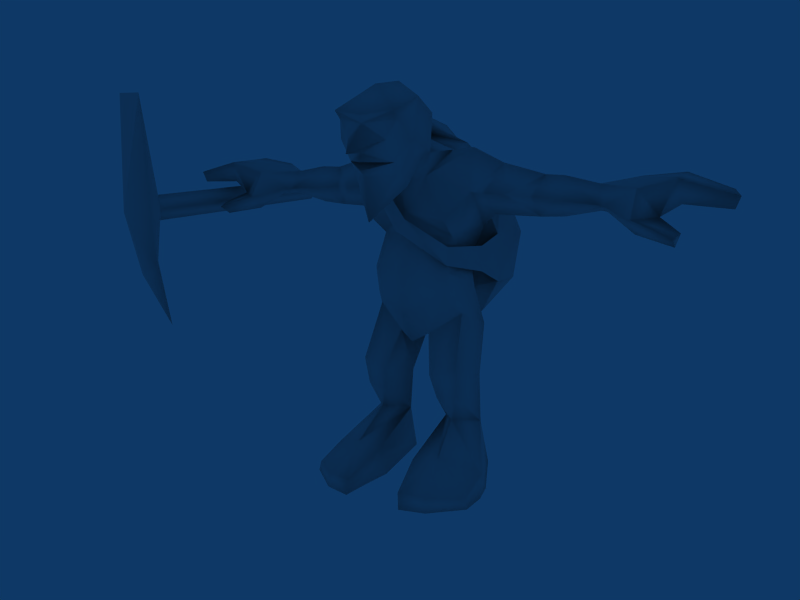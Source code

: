 # Source: Kobold.blend  (saved by Blender 2.49.0; exported with 4.5.12 LTS)
import bpy
from mathutils import Matrix  # noqa: F401  (used for matrix-valued properties, if any)

bpy.ops.wm.read_factory_settings(use_empty=True)
scene = bpy.context.scene
scene.name = 'Scene'

# ---- collections
col_collection_1 = bpy.data.collections.new('Collection 1'); scene.collection.children.link(col_collection_1)

# ---- materials (node trees are filled in below, after node groups)
mat_kobold_skin = bpy.data.materials.new('Kobold_skin')
mat_kobold_skin.alpha_threshold = 0.0
mat_kobold_skin.specular_color = (0.2357, 0.2996, 0.501)
mat_kobold_skin.roughness = 0.5
mat_kobold_skin.specular_intensity = 0.1508
mat_kobold_skin.line_color = (0.0, 0.0, 0.0, 1.0)

# ---- material node trees

# ---- world
world_world = bpy.data.worlds.new('World'); scene.world = world_world
world_world.color = (0.05656, 0.2208, 0.4)
world_world.use_sun_shadow = False
world_world.sun_shadow_jitter_overblur = 0.0
world_world.cycles.sampling_method = 'MANUAL'
world_world.cycles.sample_map_resolution = 256

# ---- cameras
cam_camera = bpy.data.cameras.new('Camera')
cam_camera.passepartout_alpha = 0.2
cam_camera.clip_end = 100.0
cam_camera.lens = 35.0
cam_camera.show_passepartout = False
cam_camera.show_safe_areas = True
cam_camera.dof.focus_distance = 0.0
cam_camera.dof.aperture_fstop = 128.0

# ---- meshes
me_kobold = bpy.data.meshes.new('Kobold')
me_kobold.from_pydata([(-2.855e-09, 1.345, 4.547), (0.0, -0.1618, 5.601), (0.0, 1.733, 5.953), (0.0, -0.08264, 3.16), (0.0, 1.52, 3.596), (0.0, -0.4302, 6.063), (0.0, 1.573, 7.002), (0.0, -0.4614, 6.587), (0.0, 0.645, 7.6), (-1.017e-09, -0.973, 6.802), (8.923e-11, 0.02205, 7.772), (0.0, -0.4531, 4.763), (0.0, 1.339, 5.086), (-1.017e-09, -1.836, 6.038), (-1.017e-09, -1.956, 6.942), (-1.017e-09, -2.12, 7.062), (-1.046e-09, -1.651, 7.225), (-1.017e-09, -2.166, 7.229), (-1.017e-09, -2.109, 7.397), (-1.017e-09, -2.615, 7.4), (-1.017e-09, -2.074, 7.959), (-2.222e-09, -1.562, 8.699), (-2.445e-09, -0.09223, 8.292), (-1.017e-09, -2.112, 8.101), (0.0, 0.9682, 3.227), (0.0, -0.5394, 3.953), (0.8084, -0.1438, 4.246), (0.7882, 1.557, 4.101), (0.8351, 0.1964, 5.547), (1.111, 1.209, 5.696), (0.3511, 0.05126, 3.363), (0.1783, 0.9502, 3.122), (1.247, 1.072, 3.49), (0.6779, 1.397, 3.304), (0.2101, 0.3597, 2.349), (1.163, -0.2287, 2.641), (1.397, 0.5376, 2.439), (0.5942, 0.8892, 2.624), (0.4747, 0.729, 1.236), (0.9132, 0.127, 1.391), (1.315, 0.843, 1.21), (0.9211, 1.124, 1.206), (0.9092, -0.4207, 6.003), (0.376, -0.1828, 6.87), (0.6883, 0.4541, 7.394), (0.5465, -0.3068, 7.365), (1.4, 1.373, 6.849), (1.469, 1.0, 5.999), (1.52, 0.2217, 6.514), (1.753, 0.7208, 7.142), (2.609, 0.9733, 6.909), (2.524, 1.012, 6.011), (2.419, 0.6484, 6.453), (3.786, 0.9159, 6.769), (3.789, 1.263, 6.622), (3.822, 0.9741, 6.218), (3.878, 0.6785, 6.343), (4.648, 0.4166, 5.858), (4.337, 1.482, 6.371), (4.465, 1.471, 6.911), (4.626, 0.05425, 6.177), (6.492, 0.3469, 6.695), (6.404, 0.3835, 6.447), (6.19, 1.112, 6.503), (6.288, 1.098, 6.756), (0.9164, -0.09946, 4.802), (0.9315, 0.9484, 5.002), (2.949, 0.4804, 6.429), (2.758, 1.582, 6.436), (2.265, 1.582, 6.477), (1.335, 0.02323, 6.564), (0.9265, 1.632, 7.084), (4.749, 0.7095, 6.118), (4.525, 0.9195, 6.911), (5.388, 0.3029, 6.972), (5.088, 0.4152, 6.224), (5.074, 1.47, 6.437), (5.336, 1.515, 7.022), (5.466, 0.4811, 6.482), (5.396, 1.385, 6.506), (5.546, 0.1415, 5.98), (5.457, 0.1426, 5.706), (5.476, -0.1414, 5.888), (4.615, 0.4483, 6.743), (3.036, 0.9064, 6.91), (3.063, 0.9982, 6.05), (1.989, 0.3224, 6.508), (0.6446, -0.4204, 8.155), (0.7227, -0.8334, 7.449), (0.6693, -1.062, 8.477), (0.6602, -1.997, 8.2), (0.429, -1.894, 7.658), (0.5242, -1.509, 7.028), (0.5747, -1.322, 6.735), (0.6455, -1.84, 8.026), (0.8294, -1.549, 7.646), (0.5002, -1.705, 7.218), (1.192, 0.4273, 7.461), (1.245, 0.4577, 4.522), (0.7174, 1.225, 1.938), (0.6489, 1.345, 0.0), (0.4395, -0.4941, 0.0), (1.324, 1.327, 0.0), (1.228, -1.694, 0.0), (0.6578, -1.829, 0.0), (0.5628, -1.17, 0.0), (1.909, -1.098, 0.0), (1.949, -0.507, 0.0), (1.854, 0.004004, 0.0), (0.449, -0.8199, 0.7053), (1.018, -0.7316, 0.8048), (1.862, -0.2687, 0.4367), (1.859, -1.096, 0.226), (1.204, -1.671, 0.3232), (0.6378, -1.811, 0.3776), (0.5681, -0.307, 2.526), (1.125, -0.09099, 2.013), (0.6759, -0.1472, 1.969), (1.036, 0.3372, 3.857), (8.217e-10, -0.6675, 8.788), (-0.8084, -0.1438, 4.246), (-0.7882, 1.557, 4.101), (-0.8351, 0.1964, 5.547), (-1.111, 1.209, 5.696), (-0.3511, 0.05126, 3.363), (-0.1783, 0.9502, 3.122), (-1.247, 1.072, 3.49), (-0.6779, 1.397, 3.304), (-0.2101, 0.3597, 2.349), (-1.163, -0.2287, 2.641), (-1.397, 0.5376, 2.439), (-0.5942, 0.8892, 2.624), (-0.4747, 0.729, 1.236), (-0.9132, 0.127, 1.391), (-1.315, 0.843, 1.21), (-0.9211, 1.124, 1.206), (-0.9092, -0.4207, 6.003), (-0.376, -0.1828, 6.87), (-0.6883, 0.4541, 7.394), (-0.5465, -0.3068, 7.365), (-1.4, 1.373, 6.849), (-1.469, 1.0, 5.999), (-1.52, 0.2217, 6.514), (-1.753, 0.7208, 7.142), (-2.609, 0.9733, 6.909), (-2.524, 1.012, 6.011), (-2.419, 0.6484, 6.453), (-3.786, 0.9159, 6.769), (-3.789, 1.263, 6.622), (-3.822, 0.9741, 6.218), (-3.878, 0.6785, 6.343), (-4.648, 0.4166, 5.858), (-4.337, 1.482, 6.371), (-4.465, 1.471, 6.911), (-4.626, 0.05425, 6.177), (-6.492, 0.3469, 6.695), (-6.404, 0.3835, 6.447), (-6.19, 1.112, 6.503), (-6.288, 1.098, 6.756), (-0.9164, -0.09946, 4.802), (-0.9315, 0.9484, 5.002), (-2.949, 0.4804, 6.429), (-2.758, 1.582, 6.436), (-2.265, 1.582, 6.477), (-1.335, 0.02323, 6.564), (-0.9265, 1.632, 7.084), (-4.749, 0.7095, 6.118), (-4.525, 0.9195, 6.911), (-5.388, 0.3029, 6.972), (-5.088, 0.4152, 6.224), (-5.074, 1.47, 6.437), (-5.336, 1.515, 7.022), (-5.466, 0.4811, 6.482), (-5.396, 1.385, 6.506), (-5.546, 0.1415, 5.98), (-5.457, 0.1426, 5.706), (-5.476, -0.1414, 5.888), (-4.615, 0.4483, 6.743), (-3.036, 0.9064, 6.91), (-3.063, 0.9982, 6.05), (-1.989, 0.3224, 6.508), (-0.6446, -0.4204, 8.155), (-0.7227, -0.8334, 7.449), (-0.6693, -1.062, 8.477), (-0.6602, -1.997, 8.2), (-0.429, -1.894, 7.658), (-0.5242, -1.509, 7.028), (-0.5747, -1.322, 6.735), (-0.6455, -1.84, 8.026), (-0.8294, -1.549, 7.646), (-0.5002, -1.705, 7.218), (-1.192, 0.4273, 7.461), (-1.245, 0.4577, 4.522), (-0.7174, 1.225, 1.938), (-0.6489, 1.345, 0.0), (-0.4395, -0.4941, 0.0), (-1.324, 1.327, 0.0), (-1.228, -1.694, 0.0), (-0.6578, -1.829, 0.0), (-0.5628, -1.17, 0.0), (-1.909, -1.098, 0.0), (-1.949, -0.507, 0.0), (-1.854, 0.004004, 0.0), (-0.449, -0.8199, 0.7053), (-1.018, -0.7316, 0.8048), (-1.862, -0.2687, 0.4367), (-1.859, -1.096, 0.226), (-1.204, -1.671, 0.3232), (-0.6378, -1.811, 0.3776), (-0.5681, -0.307, 2.526), (-1.125, -0.09099, 2.013), (-0.6759, -0.1472, 1.969), (-1.036, 0.3372, 3.857), (-0.3269, 0.2714, 8.154), (0.3748, 1.835, 7.503), (1.12, 2.138, 6.639), (1.587, 2.279, 5.48), (1.444, 2.237, 4.388), (0.8264, 2.904, 4.059), (1.007, 3.334, 4.971), (0.538, 2.764, 6.031), (0.2047, 2.197, 7.321), (-0.4289, 0.7713, 8.231), (-1.328, 1.366, 8.045), (-0.6656, 2.34, 6.942), (-0.6849, 2.952, 5.53), (-0.3456, 3.33, 4.307), (-0.1673, 2.794, 3.604), (-0.6584, 2.209, 3.649), (-1.178, 2.427, 4.134), (-1.308, 2.238, 5.105), (-1.1, 2.054, 6.664), (-1.529, 1.396, 7.855), (-1.137, 0.9846, 7.718), (-0.4161, 1.599, 7.097), (-0.3719, 1.733, 5.88), (-0.3319, 1.395, 4.594), (-0.1837, 1.585, 3.917), (0.72, 2.085, 3.487), (1.335, 1.563, 4.39), (1.334, 1.496, 5.502), (0.7366, 1.677, 6.562), (0.02884, 1.272, 7.416), (-0.7423, 0.3782, 7.918), (0.08463, 1.272, 7.747), (-0.1114, 1.726, 7.893), (-0.5744, 1.902, 7.837), (-0.7961, 1.745, 7.54), (-0.7068, 1.277, 7.515), (-0.2978, 0.742, 7.753), (-0.9026, 0.3347, 7.471), (-0.5849, 0.1249, 7.557), (-0.86, -0.4063, 6.633), (-0.5853, -0.4735, 6.804), (0.1286, -0.6511, 5.989), (-0.1197, -0.5743, 5.706), (0.8563, -0.06316, 5.372), (0.8924, -0.1852, 4.989), (1.224, 0.885, 5.301), (1.274, 0.8153, 4.733), (-5.9, 4.2, 5.7), (-5.9, -2.0, 5.7), (-5.9, -2.0, 6.3), (-5.9, 4.2, 6.3), (-5.9, -1.6, 3.1), (-5.9, -2.4, 4.5), (-5.9, -2.8, 6.0), (-5.9, -2.4, 8.6), (-5.9, -1.9, 4.7), (-6.2, 4.2, 6.0), (-5.6, 4.2, 6.0), (-6.2, -2.0, 6.0), (-5.6, -2.0, 6.0), (-6.2, -2.2, 4.7), (-5.6, -2.2, 4.7), (-6.2, -2.4, 8.6), (-5.6, -2.4, 8.6), (-6.3, -2.4, 6.0), (-5.5, -2.4, 6.0)], [], [(31, 33, 37, 34), (28, 42, 5, 1), (46, 49, 50, 69), (47, 46, 69, 51), (25, 26, 65, 11), (50, 52, 67), (51, 67, 52), (70, 28, 29), (42, 28, 70), (71, 29, 2), (71, 2, 6), (70, 43, 42), (71, 8, 44), (6, 8, 71), (70, 29, 47, 48), (29, 71, 46, 47), (53, 73, 59), (53, 59, 54), (54, 59, 58), (55, 58, 72), (54, 58, 55), (56, 57, 60), (58, 59, 77, 76), (76, 79, 78, 75), (76, 77, 79), (57, 81, 82, 60), (56, 60, 83), (72, 75, 57), (69, 50, 68), (68, 51, 69), (74, 83, 75), (75, 83, 60), (84, 54, 68), (53, 54, 84), (84, 68, 50), (85, 68, 54), (51, 68, 85), (85, 54, 55), (85, 56, 67), (55, 56, 85), (85, 67, 51), (84, 67, 56), (50, 67, 84), (84, 56, 53), (86, 47, 51), (48, 47, 86), (86, 51, 52), (86, 50, 49), (52, 50, 86), (86, 49, 48), (19, 91, 20), (18, 91, 19), (13, 9, 93), (13, 93, 92, 14), (20, 91, 94), (16, 96, 17), (15, 96, 16), (91, 96, 95), (89, 21, 90), (20, 94, 90, 23), (97, 46, 71), (49, 46, 97), (97, 71, 44), (70, 48, 49, 97), (43, 97, 44), (43, 70, 97), (89, 90, 94), (27, 33, 4), (98, 66, 65), (98, 65, 26), (36, 99, 37), (34, 37, 99), (0, 27, 4), (100, 102, 108, 101), (107, 108, 111), (106, 107, 111, 112), (103, 106, 112, 113), (101, 105, 109), (104, 114, 109, 105), (103, 113, 114, 104), (110, 109, 114, 113), (110, 113, 112, 111), (39, 110, 111, 40), (38, 109, 110, 39), (35, 115, 117, 116), (40, 36, 116), (116, 36, 35), (34, 117, 115), (34, 38, 117), (39, 40, 116), (38, 39, 117), (117, 39, 116), (11, 65, 1), (1, 65, 28), (94, 91, 95), (96, 92, 95), (14, 96, 15), (14, 92, 96), (18, 96, 91), (18, 17, 96), (88, 87, 89), (88, 45, 87), (40, 111, 102), (102, 111, 108), (109, 100, 101), (109, 38, 100), (40, 102, 41), (38, 41, 102, 100), (74, 73, 83), (78, 74, 75), (25, 30, 26), (25, 3, 30), (3, 24, 30), (101, 108, 107, 105), (103, 104, 105), (103, 107, 106), (103, 105, 107), (66, 2, 29), (66, 12, 2), (30, 24, 31), (80, 82, 81), (24, 33, 31), (24, 4, 33), (66, 0, 12), (42, 43, 5), (5, 43, 7), (21, 23, 90), (26, 118, 98), (26, 30, 118), (88, 95, 92), (45, 7, 43), (45, 9, 7), (8, 10, 44), (45, 44, 10), (45, 43, 44), (45, 22, 87), (45, 10, 22), (9, 45, 88), (88, 92, 93), (9, 88, 93), (65, 66, 28), (28, 66, 29), (32, 33, 27), (34, 30, 31), (34, 115, 30), (118, 115, 35), (118, 30, 115), (72, 56, 55), (72, 57, 56), (36, 118, 35), (36, 32, 118), (34, 99, 38), (38, 99, 41), (99, 40, 41), (99, 36, 40), (33, 36, 37), (33, 32, 36), (32, 98, 118), (32, 27, 98), (27, 66, 98), (27, 0, 66), (89, 95, 88), (89, 94, 95), (21, 89, 119), (87, 119, 89), (87, 22, 119), (58, 75, 72), (58, 76, 75), (74, 77, 73), (73, 77, 59), (61, 77, 74), (61, 64, 77), (79, 62, 78), (79, 63, 62), (74, 78, 61), (61, 78, 62), (79, 64, 63), (79, 77, 64), (63, 64, 62), (62, 64, 61), (60, 80, 75), (60, 82, 80), (57, 80, 81), (57, 75, 80), (53, 83, 73), (53, 56, 83), (125, 128, 131, 127), (122, 1, 5, 136), (140, 163, 144, 143), (141, 145, 163, 140), (25, 11, 159, 120), (144, 161, 146), (145, 146, 161), (164, 123, 122), (136, 164, 122), (165, 2, 123), (165, 6, 2), (164, 136, 137), (165, 138, 8), (6, 165, 8), (164, 142, 141, 123), (123, 141, 140, 165), (147, 153, 167), (147, 148, 153), (148, 152, 153), (149, 166, 152), (148, 149, 152), (150, 154, 151), (152, 170, 171, 153), (170, 169, 172, 173), (170, 173, 171), (151, 154, 176, 175), (150, 177, 154), (166, 151, 169), (163, 162, 144), (162, 163, 145), (168, 169, 177), (169, 154, 177), (178, 162, 148), (147, 178, 148), (178, 144, 162), (179, 148, 162), (145, 179, 162), (179, 149, 148), (179, 161, 150), (149, 179, 150), (179, 145, 161), (178, 150, 161), (144, 178, 161), (178, 147, 150), (180, 145, 141), (142, 180, 141), (180, 146, 145), (180, 143, 144), (146, 180, 144), (180, 142, 143), (19, 20, 185), (18, 19, 185), (13, 187, 9), (13, 14, 186, 187), (20, 188, 185), (16, 17, 190), (15, 16, 190), (185, 189, 190), (183, 184, 21), (20, 23, 184, 188), (191, 165, 140), (143, 191, 140), (191, 138, 165), (164, 191, 143, 142), (137, 138, 191), (137, 191, 164), (183, 188, 184), (121, 4, 127), (192, 159, 160), (192, 120, 159), (130, 131, 193), (128, 193, 131), (0, 4, 121), (194, 195, 202, 196), (201, 205, 202), (200, 206, 205, 201), (197, 207, 206, 200), (195, 203, 199), (198, 199, 203, 208), (197, 198, 208, 207), (204, 207, 208, 203), (204, 205, 206, 207), (133, 134, 205, 204), (132, 133, 204, 203), (129, 210, 211, 209), (134, 210, 130), (210, 129, 130), (128, 209, 211), (128, 211, 132), (133, 210, 134), (132, 211, 133), (211, 210, 133), (11, 1, 159), (1, 122, 159), (188, 189, 185), (190, 189, 186), (14, 15, 190), (14, 190, 186), (18, 185, 190), (18, 190, 17), (182, 183, 181), (182, 181, 139), (134, 196, 205), (196, 202, 205), (203, 195, 194), (203, 194, 132), (134, 135, 196), (132, 194, 196, 135), (168, 177, 167), (172, 169, 168), (25, 120, 124), (25, 124, 3), (3, 124, 24), (195, 199, 201, 202), (197, 199, 198), (197, 200, 201), (197, 201, 199), (160, 123, 2), (160, 2, 12), (124, 125, 24), (174, 175, 176), (24, 125, 127), (24, 127, 4), (12, 0, 160), (136, 5, 137), (5, 7, 137), (21, 184, 23), (238, 218, 217), (217, 218, 219, 216), (216, 219, 220, 215), (215, 220, 221, 214), (220, 225, 224, 221), (219, 226, 225, 220), (218, 227, 226, 219), (238, 227, 218), (238, 228, 227), (227, 228, 229, 226), (226, 229, 230, 225), (225, 230, 231, 224), (230, 235, 234, 231), (229, 236, 235, 230), (228, 237, 236, 229), (238, 237, 228), (238, 239, 237), (237, 239, 240, 236), (236, 240, 241, 235), (235, 241, 242, 234), (241, 215, 214, 242), (240, 216, 215, 241), (239, 217, 216, 240), (238, 217, 239), (213, 244, 245, 222), (244, 214, 221, 245), (224, 246, 245, 221), (246, 223, 222, 245), (231, 247, 246, 224), (247, 232, 223, 246), (234, 248, 247, 231), (248, 233, 232, 247), (242, 249, 248, 234), (249, 243, 233, 248), (244, 213, 243, 249), (249, 242, 214, 244), (249, 248, 250, 251), (251, 250, 252, 253), (253, 252, 255, 254), (254, 255, 257, 256), (256, 257, 259, 258), (239, 240, 258, 259), (260, 269, 263), (270, 260, 263), (268, 273, 261), (261, 274, 268), (264, 273, 268), (268, 274, 264), (267, 275, 266), (266, 276, 267), (262, 275, 267), (267, 276, 262), (265, 273, 264), (264, 274, 265), (277, 266, 275), (276, 266, 278), (269, 260, 261, 271), (261, 260, 270, 272), (269, 271, 262, 263), (262, 272, 270, 263), (120, 192, 212), (120, 212, 124), (182, 186, 189), (139, 137, 7), (139, 7, 9), (8, 138, 10), (139, 10, 138), (139, 138, 137), (139, 181, 22), (139, 22, 10), (9, 182, 139), (182, 187, 186), (9, 187, 182), (159, 122, 160), (122, 123, 160), (126, 121, 127), (128, 125, 124), (128, 124, 209), (212, 129, 209), (212, 209, 124), (166, 149, 150), (166, 150, 151), (272, 278, 274), (272, 274, 261), (271, 261, 273), (271, 273, 277), (275, 262, 271), (275, 271, 277), (276, 278, 272), (276, 272, 262), (273, 265, 266), (273, 266, 277), (274, 278, 266), (274, 266, 265), (130, 129, 212), (130, 212, 126), (128, 132, 193), (132, 135, 193), (193, 135, 134), (193, 134, 130), (127, 131, 130), (127, 130, 126), (126, 212, 192), (126, 192, 121), (121, 192, 160), (160, 0, 121), (183, 182, 189), (183, 189, 188), (21, 119, 183), (181, 183, 119), (181, 119, 22), (152, 166, 169), (152, 169, 170), (168, 167, 171), (167, 153, 171), (155, 168, 171), (155, 171, 158), (173, 172, 156), (173, 156, 157), (168, 155, 172), (155, 156, 172), (173, 157, 158), (173, 158, 171), (157, 156, 158), (156, 155, 158), (154, 169, 174), (154, 174, 176), (151, 175, 174), (151, 174, 169), (147, 167, 177), (147, 177, 150)])
me_kobold.polygons.foreach_set('use_smooth', [True] * 444)
_k = set([(260, 269), (260, 270), (261, 268), (261, 271), (261, 272), (262, 271), (262, 272), (262, 275), (262, 276), (263, 269), (263, 270), (264, 265), (264, 268), (265, 266), (266, 275), (266, 276), (267, 275), (267, 276), (271, 275), (272, 276)])
me_kobold.attributes.new('sharp_edge', 'BOOLEAN', 'EDGE').data.foreach_set('value', [ (min(e.vertices), max(e.vertices)) in _k for e in me_kobold.edges])
_uv = me_kobold.uv_layers.new(name='UVTex')
_uv.uv.foreach_set('vector', [0.4961, 0.4531, 0.457, 0.4805, 0.4414, 0.3711, 0.4961, 0.3633, 0.1055, 0.3242, 0.05859, 0.4062, 0.003906, 0.4102, 0.003906, 0.2891, 0.4297, 0.4883, 0.3555, 0.4883, 0.375, 0.6172, 0.4414, 0.5977, 0.4961, 0.4883, 0.4297, 0.4883, 0.4414, 0.5977, 0.4961, 0.6406, 0.003906, 0.07031, 0.08984, 0.1172, 0.07422, 0.1758, 0.003906, 0.1836, 0.375, 0.6172, 0.3086, 0.582, 0.3125, 0.6289, 0.2539, 0.6406, 0.3125, 0.6289, 0.3086, 0.582, 0.1016, 0.418, 0.1055, 0.3242, 0.1641, 0.3438, 0.05859, 0.4062, 0.1055, 0.3242, 0.1016, 0.418, 0.2109, 0.4336, 0.1641, 0.3438, 0.2461, 0.2852, 0.2109, 0.4336, 0.2461, 0.2852, 0.2461, 0.4492, 0.1016, 0.418, 0.07422, 0.5312, 0.05859, 0.4062, 0.2109, 0.4336, 0.2461, 0.5977, 0.1953, 0.5938, 0.2461, 0.4492, 0.2461, 0.5977, 0.2109, 0.4336, 0.1016, 0.418, 0.1641, 0.3438, 0.1641, 0.4141, 0.1328, 0.4258, 0.1641, 0.3438, 0.2109, 0.4336, 0.1914, 0.4258, 0.1641, 0.4141, 0.3477, 0.7734, 0.3633, 0.9062, 0.4023, 0.8477, 0.3477, 0.7734, 0.4023, 0.8477, 0.4141, 0.7734, 0.4141, 0.7734, 0.4023, 0.8477, 0.4531, 0.8438, 0.4961, 0.7734, 0.4531, 0.8438, 0.4961, 0.8555, 0.4141, 0.7734, 0.4531, 0.8438, 0.4961, 0.7734, 0.3086, 0.7734, 0.2852, 0.9375, 0.3125, 0.9648, 0.4531, 0.8438, 0.4023, 0.8477, 0.4062, 0.9023, 0.4492, 0.9023, 0.4492, 0.9023, 0.4453, 0.9297, 0.4961, 0.9961, 0.4961, 0.9023, 0.4492, 0.9023, 0.4062, 0.9023, 0.4453, 0.9297, 0.2852, 0.9375, 0.2695, 0.9766, 0.2734, 0.9805, 0.3125, 0.9648, 0.3086, 0.7734, 0.3125, 0.9648, 0.3438, 0.9492, 0.2539, 0.8594, 0.2539, 0.9492, 0.2852, 0.9375, 0.4414, 0.5977, 0.375, 0.6172, 0.4492, 0.6367, 0.4492, 0.6367, 0.4961, 0.6406, 0.4414, 0.5977, 0.3594, 0.9492, 0.3438, 0.9492, 0.3008, 0.9961, 0.3008, 0.9961, 0.3438, 0.9492, 0.3125, 0.9648, 0.3672, 0.6602, 0.4141, 0.7734, 0.4492, 0.6367, 0.3477, 0.7734, 0.4141, 0.7734, 0.3672, 0.6602, 0.3672, 0.6602, 0.4492, 0.6367, 0.375, 0.6172, 0.4961, 0.6719, 0.4492, 0.6367, 0.4141, 0.7734, 0.4961, 0.6406, 0.4492, 0.6367, 0.4961, 0.6719, 0.4961, 0.6719, 0.4141, 0.7734, 0.4961, 0.7734, 0.2539, 0.6719, 0.3086, 0.7734, 0.3125, 0.6289, 0.2539, 0.7734, 0.3086, 0.7734, 0.2539, 0.6719, 0.2539, 0.6719, 0.3125, 0.6289, 0.2539, 0.6406, 0.3672, 0.6602, 0.3125, 0.6289, 0.3086, 0.7734, 0.375, 0.6172, 0.3125, 0.6289, 0.3672, 0.6602, 0.3672, 0.6602, 0.3086, 0.7734, 0.3477, 0.7734, 0.3164, 0.5391, 0.2539, 0.4883, 0.2539, 0.6406, 0.3125, 0.4883, 0.2539, 0.4883, 0.3164, 0.5391, 0.3164, 0.5391, 0.2539, 0.6406, 0.3086, 0.582, 0.3164, 0.5391, 0.375, 0.6172, 0.3555, 0.4883, 0.3086, 0.582, 0.375, 0.6172, 0.3164, 0.5391, 0.3164, 0.5391, 0.3555, 0.4883, 0.3125, 0.4883, 0.003906, 0.8164, 0.07031, 0.8359, 0.003906, 0.9062, 0.003906, 0.7969, 0.07031, 0.8359, 0.003906, 0.8164, 0.003906, 0.6719, 0.003906, 0.5547, 0.05859, 0.7148, 0.003906, 0.6719, 0.05859, 0.7148, 0.07031, 0.7578, 0.003906, 0.7383, 0.003906, 0.9062, 0.07031, 0.8359, 0.1211, 0.8984, 0.003906, 0.7656, 0.06641, 0.7734, 0.003906, 0.7812, 0.003906, 0.75, 0.06641, 0.7734, 0.003906, 0.7656, 0.07031, 0.8359, 0.06641, 0.7734, 0.1133, 0.8086, 0.1641, 0.9258, 0.003906, 0.9961, 0.08984, 0.9297, 0.003906, 0.9062, 0.1211, 0.8984, 0.08984, 0.9297, 0.003906, 0.9297, 0.1641, 0.5039, 0.1914, 0.4258, 0.2109, 0.4336, 0.1641, 0.4375, 0.1914, 0.4258, 0.1641, 0.5039, 0.1641, 0.5039, 0.2109, 0.4336, 0.1953, 0.5938, 0.1016, 0.418, 0.1328, 0.4258, 0.1641, 0.4375, 0.1641, 0.5039, 0.07422, 0.5312, 0.1641, 0.5039, 0.1953, 0.5938, 0.07422, 0.5312, 0.1016, 0.418, 0.1641, 0.5039, 0.1641, 0.9258, 0.08984, 0.9297, 0.1211, 0.8984, 0.2148, 0.0625, 0.2188, 0.003906, 0.2461, 0.03125, 0.1406, 0.1055, 0.1602, 0.1562, 0.07422, 0.1758, 0.1406, 0.1055, 0.07422, 0.1758, 0.08984, 0.1172, 0.3828, 0.3633, 0.4414, 0.332, 0.4414, 0.3711, 0.4961, 0.3633, 0.4414, 0.3711, 0.4414, 0.332, 0.2461, 0.1133, 0.2148, 0.0625, 0.2461, 0.03125, 0.4336, 0.1875, 0.4258, 0.1836, 0.4023, 0.1289, 0.457, 0.1133, 0.3945, 0.08203, 0.4023, 0.1289, 0.375, 0.125, 0.3828, 0.03125, 0.3945, 0.08203, 0.375, 0.125, 0.3555, 0.003906, 0.4297, 0.02734, 0.3828, 0.03125, 0.3555, 0.003906, 0.4219, 0.003906, 0.457, 0.1133, 0.4609, 0.06641, 0.4961, 0.1094, 0.4609, 0.02734, 0.4961, 0.003906, 0.4961, 0.1094, 0.4609, 0.06641, 0.4297, 0.02734, 0.4219, 0.003906, 0.4961, 0.003906, 0.4609, 0.02734, 0.3008, 0.1055, 0.2539, 0.1094, 0.2539, 0.003906, 0.3008, 0.003906, 0.3008, 0.1055, 0.3008, 0.003906, 0.3555, 0.003906, 0.375, 0.125, 0.3203, 0.2539, 0.3008, 0.1055, 0.375, 0.125, 0.4023, 0.2461, 0.2539, 0.2734, 0.2539, 0.1094, 0.3008, 0.1055, 0.3203, 0.2539, 0.3438, 0.375, 0.2969, 0.375, 0.3047, 0.3398, 0.3359, 0.3398, 0.4023, 0.2461, 0.3828, 0.3633, 0.3359, 0.3398, 0.3359, 0.3398, 0.3828, 0.3633, 0.3438, 0.375, 0.2539, 0.3633, 0.3047, 0.3398, 0.2969, 0.375, 0.2539, 0.3633, 0.2539, 0.2734, 0.3047, 0.3398, 0.3203, 0.2539, 0.4023, 0.2461, 0.3359, 0.3398, 0.2539, 0.2734, 0.3203, 0.2539, 0.3047, 0.3398, 0.3047, 0.3398, 0.3203, 0.2539, 0.3359, 0.3398, 0.003906, 0.1836, 0.07422, 0.1758, 0.003906, 0.2891, 0.003906, 0.2891, 0.07422, 0.1758, 0.1055, 0.3242, 0.1211, 0.8984, 0.07031, 0.8359, 0.1133, 0.8086, 0.06641, 0.7734, 0.07031, 0.7578, 0.1133, 0.8086, 0.003906, 0.7383, 0.06641, 0.7734, 0.003906, 0.75, 0.003906, 0.7383, 0.07031, 0.7578, 0.06641, 0.7734, 0.003906, 0.7969, 0.06641, 0.7734, 0.07031, 0.8359, 0.003906, 0.7969, 0.003906, 0.7812, 0.06641, 0.7734, 0.1484, 0.7148, 0.2148, 0.875, 0.1641, 0.9258, 0.1484, 0.7148, 0.1992, 0.6992, 0.2148, 0.875, 0.4023, 0.2461, 0.375, 0.125, 0.4258, 0.1836, 0.4258, 0.1836, 0.375, 0.125, 0.4023, 0.1289, 0.4961, 0.1094, 0.4336, 0.1875, 0.457, 0.1133, 0.4961, 0.1094, 0.4961, 0.2734, 0.4336, 0.1875, 0.4023, 0.2461, 0.4258, 0.1836, 0.4414, 0.2539, 0.4961, 0.2734, 0.4414, 0.2539, 0.4258, 0.1836, 0.4336, 0.1875, 0.3594, 0.9492, 0.3633, 0.9062, 0.3438, 0.9492, 0.3477, 0.9961, 0.3594, 0.9492, 0.3008, 0.9961, 0.003906, 0.07031, 0.0625, 0.003906, 0.08984, 0.1172, 0.003906, 0.07031, 0.003906, 0.02734, 0.0625, 0.003906, 0.003906, 0.02734, 0.003906, 0.003906, 0.0625, 0.003906, 0.457, 0.1133, 0.4023, 0.1289, 0.3945, 0.08203, 0.4609, 0.06641, 0.4297, 0.02734, 0.4609, 0.02734, 0.4609, 0.06641, 0.4297, 0.02734, 0.3945, 0.08203, 0.3828, 0.03125, 0.4297, 0.02734, 0.4609, 0.06641, 0.3945, 0.08203, 0.1602, 0.1562, 0.2461, 0.2852, 0.1641, 0.3438, 0.1602, 0.1562, 0.2461, 0.1836, 0.2461, 0.2852, 0.293, 0.4805, 0.2539, 0.4805, 0.2539, 0.4531, 0.2539, 0.9961, 0.2734, 0.9805, 0.2695, 0.9766, 0.4961, 0.4805, 0.457, 0.4805, 0.4961, 0.4531, 0.2461, 0.003906, 0.2461, 0.03125, 0.2188, 0.003906, 0.1602, 0.1562, 0.2461, 0.1133, 0.2461, 0.1836, 0.05859, 0.4062, 0.07422, 0.5312, 0.003906, 0.4102, 0.003906, 0.4102, 0.07422, 0.5312, 0.003906, 0.5, 0.003906, 0.9961, 0.003906, 0.9297, 0.08984, 0.9297, 0.08984, 0.1172, 0.1367, 0.003906, 0.1406, 0.1055, 0.08984, 0.1172, 0.0625, 0.003906, 0.1367, 0.003906, 0.1484, 0.7148, 0.1133, 0.8086, 0.07031, 0.7578, 0.1992, 0.6992, 0.003906, 0.5, 0.07422, 0.5312, 0.1992, 0.6992, 0.003906, 0.5547, 0.003906, 0.5, 0.2461, 0.5977, 0.2461, 0.7383, 0.1953, 0.5938, 0.1992, 0.6992, 0.1953, 0.5938, 0.2461, 0.7383, 0.1992, 0.6992, 0.07422, 0.5312, 0.1953, 0.5938, 0.1992, 0.6992, 0.2461, 0.9961, 0.2148, 0.875, 0.1992, 0.6992, 0.2461, 0.7383, 0.2461, 0.9961, 0.003906, 0.5547, 0.1992, 0.6992, 0.1484, 0.7148, 0.1484, 0.7148, 0.07031, 0.7578, 0.05859, 0.7148, 0.003906, 0.5547, 0.1484, 0.7148, 0.05859, 0.7148, 0.07422, 0.1758, 0.1602, 0.1562, 0.1055, 0.3242, 0.1055, 0.3242, 0.1602, 0.1562, 0.1641, 0.3438, 0.1836, 0.003906, 0.2188, 0.003906, 0.2148, 0.0625, 0.2539, 0.3633, 0.293, 0.4805, 0.2539, 0.4531, 0.2539, 0.3633, 0.2969, 0.375, 0.293, 0.4805, 0.3555, 0.4805, 0.2969, 0.375, 0.3438, 0.375, 0.3555, 0.4805, 0.293, 0.4805, 0.2969, 0.375, 0.2539, 0.8594, 0.3086, 0.7734, 0.2539, 0.7734, 0.2539, 0.8594, 0.2852, 0.9375, 0.3086, 0.7734, 0.3828, 0.3633, 0.3555, 0.4805, 0.3438, 0.375, 0.3828, 0.3633, 0.4219, 0.4805, 0.3555, 0.4805, 0.4961, 0.3633, 0.4414, 0.332, 0.4961, 0.2734, 0.4961, 0.2734, 0.4414, 0.332, 0.4414, 0.2539, 0.4414, 0.332, 0.4023, 0.2461, 0.4414, 0.2539, 0.4414, 0.332, 0.3828, 0.3633, 0.4023, 0.2461, 0.457, 0.4805, 0.3828, 0.3633, 0.4414, 0.3711, 0.457, 0.4805, 0.4219, 0.4805, 0.3828, 0.3633, 0.1836, 0.003906, 0.1406, 0.1055, 0.1367, 0.003906, 0.1836, 0.003906, 0.2148, 0.0625, 0.1406, 0.1055, 0.2148, 0.0625, 0.1602, 0.1562, 0.1406, 0.1055, 0.2148, 0.0625, 0.2461, 0.1133, 0.1602, 0.1562, 0.1641, 0.9258, 0.1133, 0.8086, 0.1484, 0.7148, 0.1641, 0.9258, 0.1211, 0.8984, 0.1133, 0.8086, 0.003906, 0.9961, 0.1641, 0.9258, 0.1562, 0.9961, 0.2148, 0.875, 0.1562, 0.9961, 0.1641, 0.9258, 0.2148, 0.875, 0.2461, 0.9961, 0.1562, 0.9961, 0.4531, 0.8438, 0.4961, 0.9023, 0.4961, 0.8555, 0.4531, 0.8438, 0.4492, 0.9023, 0.4961, 0.9023, 0.3594, 0.9492, 0.4062, 0.9023, 0.3633, 0.9062, 0.3633, 0.9062, 0.4062, 0.9023, 0.4023, 0.8477, 0.4023, 0.9961, 0.4062, 0.9023, 0.3594, 0.9492, 0.4023, 0.9961, 0.4219, 0.9688, 0.4062, 0.9023, 0.4453, 0.9297, 0.4258, 0.9961, 0.4961, 0.9961, 0.4453, 0.9297, 0.4336, 0.9688, 0.4258, 0.9961, 0.3594, 0.9492, 0.3477, 0.9961, 0.4023, 0.9961, 0.4023, 0.9961, 0.3477, 0.9961, 0.375, 0.9961, 0.4453, 0.9297, 0.4219, 0.9688, 0.4336, 0.9688, 0.4453, 0.9297, 0.4062, 0.9023, 0.4219, 0.9688, 0.4336, 0.9688, 0.4219, 0.9688, 0.4258, 0.9961, 0.4258, 0.9961, 0.4219, 0.9688, 0.4023, 0.9961, 0.3125, 0.9648, 0.2539, 0.9961, 0.3008, 0.9961, 0.3125, 0.9648, 0.2734, 0.9805, 0.2539, 0.9961, 0.2852, 0.9375, 0.2539, 0.9961, 0.2695, 0.9766, 0.2852, 0.9375, 0.2539, 0.9492, 0.2539, 0.9961, 0.3477, 0.7734, 0.3438, 0.9492, 0.3633, 0.9062, 0.3477, 0.7734, 0.3086, 0.7734, 0.3438, 0.9492, 0.4961, 0.4531, 0.4961, 0.3633, 0.4414, 0.3711, 0.457, 0.4805, 0.1055, 0.3242, 0.003906, 0.2891, 0.003906, 0.4102, 0.05859, 0.4062, 0.4297, 0.4883, 0.4414, 0.5977, 0.375, 0.6172, 0.3555, 0.4883, 0.4961, 0.4883, 0.4961, 0.6406, 0.4414, 0.5977, 0.4297, 0.4883, 0.003906, 0.07031, 0.003906, 0.1836, 0.07422, 0.1758, 0.08984, 0.1172, 0.375, 0.6172, 0.3125, 0.6289, 0.3086, 0.582, 0.2539, 0.6406, 0.3086, 0.582, 0.3125, 0.6289, 0.1016, 0.418, 0.1641, 0.3438, 0.1055, 0.3242, 0.05859, 0.4062, 0.1016, 0.418, 0.1055, 0.3242, 0.2109, 0.4336, 0.2461, 0.2852, 0.1641, 0.3438, 0.2109, 0.4336, 0.2461, 0.4492, 0.2461, 0.2852, 0.1016, 0.418, 0.05859, 0.4062, 0.07422, 0.5312, 0.2109, 0.4336, 0.1953, 0.5938, 0.2461, 0.5977, 0.2461, 0.4492, 0.2109, 0.4336, 0.2461, 0.5977, 0.1016, 0.418, 0.1328, 0.4258, 0.1641, 0.4141, 0.1641, 0.3438, 0.1641, 0.3438, 0.1641, 0.4141, 0.1914, 0.4258, 0.2109, 0.4336, 0.3477, 0.7734, 0.4023, 0.8477, 0.3633, 0.9062, 0.3477, 0.7734, 0.4141, 0.7734, 0.4023, 0.8477, 0.4141, 0.7734, 0.4531, 0.8438, 0.4023, 0.8477, 0.4961, 0.7734, 0.4961, 0.8555, 0.4531, 0.8438, 0.4141, 0.7734, 0.4961, 0.7734, 0.4531, 0.8438, 0.3086, 0.7734, 0.3125, 0.9648, 0.2852, 0.9375, 0.4531, 0.8438, 0.4492, 0.9023, 0.4062, 0.9023, 0.4023, 0.8477, 0.4492, 0.9023, 0.4961, 0.9023, 0.4961, 0.9961, 0.4453, 0.9297, 0.4492, 0.9023, 0.4453, 0.9297, 0.4062, 0.9023, 0.2852, 0.9375, 0.3125, 0.9648, 0.2734, 0.9805, 0.2695, 0.9766, 0.3086, 0.7734, 0.3438, 0.9492, 0.3125, 0.9648, 0.2539, 0.8594, 0.2852, 0.9375, 0.2539, 0.9492, 0.4414, 0.5977, 0.4492, 0.6367, 0.375, 0.6172, 0.4492, 0.6367, 0.4414, 0.5977, 0.4961, 0.6406, 0.3594, 0.9492, 0.3008, 0.9961, 0.3438, 0.9492, 0.3008, 0.9961, 0.3125, 0.9648, 0.3438, 0.9492, 0.3672, 0.6602, 0.4492, 0.6367, 0.4141, 0.7734, 0.3477, 0.7734, 0.3672, 0.6602, 0.4141, 0.7734, 0.3672, 0.6602, 0.375, 0.6172, 0.4492, 0.6367, 0.4961, 0.6719, 0.4141, 0.7734, 0.4492, 0.6367, 0.4961, 0.6406, 0.4961, 0.6719, 0.4492, 0.6367, 0.4961, 0.6719, 0.4961, 0.7734, 0.4141, 0.7734, 0.2539, 0.6719, 0.3125, 0.6289, 0.3086, 0.7734, 0.2539, 0.7734, 0.2539, 0.6719, 0.3086, 0.7734, 0.2539, 0.6719, 0.2539, 0.6406, 0.3125, 0.6289, 0.3672, 0.6602, 0.3086, 0.7734, 0.3125, 0.6289, 0.375, 0.6172, 0.3672, 0.6602, 0.3125, 0.6289, 0.3672, 0.6602, 0.3477, 0.7734, 0.3086, 0.7734, 0.3164, 0.5391, 0.2539, 0.6406, 0.2539, 0.4883, 0.3125, 0.4883, 0.3164, 0.5391, 0.2539, 0.4883, 0.3164, 0.5391, 0.3086, 0.582, 0.2539, 0.6406, 0.3164, 0.5391, 0.3555, 0.4883, 0.375, 0.6172, 0.3086, 0.582, 0.3164, 0.5391, 0.375, 0.6172, 0.3164, 0.5391, 0.3125, 0.4883, 0.3555, 0.4883, 0.003906, 0.8164, 0.003906, 0.9062, 0.07031, 0.8359, 0.003906, 0.7969, 0.003906, 0.8164, 0.07031, 0.8359, 0.003906, 0.6719, 0.05859, 0.7148, 0.003906, 0.5547, 0.003906, 0.6719, 0.003906, 0.7383, 0.07031, 0.7578, 0.05859, 0.7148, 0.003906, 0.9062, 0.1211, 0.8984, 0.07031, 0.8359, 0.003906, 0.7656, 0.003906, 0.7812, 0.06641, 0.7734, 0.003906, 0.75, 0.003906, 0.7656, 0.06641, 0.7734, 0.07031, 0.8359, 0.1133, 0.8086, 0.06641, 0.7734, 0.1641, 0.9258, 0.08984, 0.9297, 0.003906, 0.9961, 0.003906, 0.9062, 0.003906, 0.9297, 0.08984, 0.9297, 0.1211, 0.8984, 0.1641, 0.5039, 0.2109, 0.4336, 0.1914, 0.4258, 0.1641, 0.4375, 0.1641, 0.5039, 0.1914, 0.4258, 0.1641, 0.5039, 0.1953, 0.5938, 0.2109, 0.4336, 0.1016, 0.418, 0.1641, 0.5039, 0.1641, 0.4375, 0.1328, 0.4258, 0.07422, 0.5312, 0.1953, 0.5938, 0.1641, 0.5039, 0.07422, 0.5312, 0.1641, 0.5039, 0.1016, 0.418, 0.1641, 0.9258, 0.1211, 0.8984, 0.08984, 0.9297, 0.2148, 0.0625, 0.2461, 0.03125, 0.2188, 0.003906, 0.1406, 0.1055, 0.07422, 0.1758, 0.1602, 0.1562, 0.1406, 0.1055, 0.08984, 0.1172, 0.07422, 0.1758, 0.3828, 0.3633, 0.4414, 0.3711, 0.4414, 0.332, 0.4961, 0.3633, 0.4414, 0.332, 0.4414, 0.3711, 0.2461, 0.1133, 0.2461, 0.03125, 0.2148, 0.0625, 0.4336, 0.1875, 0.457, 0.1133, 0.4023, 0.1289, 0.4258, 0.1836, 0.3945, 0.08203, 0.375, 0.125, 0.4023, 0.1289, 0.3828, 0.03125, 0.3555, 0.003906, 0.375, 0.125, 0.3945, 0.08203, 0.4297, 0.02734, 0.4219, 0.003906, 0.3555, 0.003906, 0.3828, 0.03125, 0.457, 0.1133, 0.4961, 0.1094, 0.4609, 0.06641, 0.4609, 0.02734, 0.4609, 0.06641, 0.4961, 0.1094, 0.4961, 0.003906, 0.4297, 0.02734, 0.4609, 0.02734, 0.4961, 0.003906, 0.4219, 0.003906, 0.3008, 0.1055, 0.3008, 0.003906, 0.2539, 0.003906, 0.2539, 0.1094, 0.3008, 0.1055, 0.375, 0.125, 0.3555, 0.003906, 0.3008, 0.003906, 0.3203, 0.2539, 0.4023, 0.2461, 0.375, 0.125, 0.3008, 0.1055, 0.2539, 0.2734, 0.3203, 0.2539, 0.3008, 0.1055, 0.2539, 0.1094, 0.3438, 0.375, 0.3359, 0.3398, 0.3047, 0.3398, 0.2969, 0.375, 0.4023, 0.2461, 0.3359, 0.3398, 0.3828, 0.3633, 0.3359, 0.3398, 0.3438, 0.375, 0.3828, 0.3633, 0.2539, 0.3633, 0.2969, 0.375, 0.3047, 0.3398, 0.2539, 0.3633, 0.3047, 0.3398, 0.2539, 0.2734, 0.3203, 0.2539, 0.3359, 0.3398, 0.4023, 0.2461, 0.2539, 0.2734, 0.3047, 0.3398, 0.3203, 0.2539, 0.3047, 0.3398, 0.3359, 0.3398, 0.3203, 0.2539, 0.003906, 0.1836, 0.003906, 0.2891, 0.07422, 0.1758, 0.003906, 0.2891, 0.1055, 0.3242, 0.07422, 0.1758, 0.1211, 0.8984, 0.1133, 0.8086, 0.07031, 0.8359, 0.06641, 0.7734, 0.1133, 0.8086, 0.07031, 0.7578, 0.003906, 0.7383, 0.003906, 0.75, 0.06641, 0.7734, 0.003906, 0.7383, 0.06641, 0.7734, 0.07031, 0.7578, 0.003906, 0.7969, 0.07031, 0.8359, 0.06641, 0.7734, 0.003906, 0.7969, 0.06641, 0.7734, 0.003906, 0.7812, 0.1484, 0.7148, 0.1641, 0.9258, 0.2148, 0.875, 0.1484, 0.7148, 0.2148, 0.875, 0.1992, 0.6992, 0.4023, 0.2461, 0.4258, 0.1836, 0.375, 0.125, 0.4258, 0.1836, 0.4023, 0.1289, 0.375, 0.125, 0.4961, 0.1094, 0.457, 0.1133, 0.4336, 0.1875, 0.4961, 0.1094, 0.4336, 0.1875, 0.4961, 0.2734, 0.4023, 0.2461, 0.4414, 0.2539, 0.4258, 0.1836, 0.4961, 0.2734, 0.4336, 0.1875, 0.4258, 0.1836, 0.4414, 0.2539, 0.3594, 0.9492, 0.3438, 0.9492, 0.3633, 0.9062, 0.3477, 0.9961, 0.3008, 0.9961, 0.3594, 0.9492, 0.003906, 0.07031, 0.08984, 0.1172, 0.0625, 0.003906, 0.003906, 0.07031, 0.0625, 0.003906, 0.003906, 0.02734, 0.003906, 0.02734, 0.0625, 0.003906, 0.003906, 0.003906, 0.457, 0.1133, 0.4609, 0.06641, 0.3945, 0.08203, 0.4023, 0.1289, 0.4297, 0.02734, 0.4609, 0.06641, 0.4609, 0.02734, 0.4297, 0.02734, 0.3828, 0.03125, 0.3945, 0.08203, 0.4297, 0.02734, 0.3945, 0.08203, 0.4609, 0.06641, 0.1602, 0.1562, 0.1641, 0.3438, 0.2461, 0.2852, 0.1602, 0.1562, 0.2461, 0.2852, 0.2461, 0.1836, 0.293, 0.4805, 0.2539, 0.4531, 0.2539, 0.4805, 0.2539, 0.9961, 0.2695, 0.9766, 0.2734, 0.9805, 0.4961, 0.4805, 0.4961, 0.4531, 0.457, 0.4805, 0.2461, 0.003906, 0.2188, 0.003906, 0.2461, 0.03125, 0.2461, 0.1836, 0.2461, 0.1133, 0.1602, 0.1562, 0.05859, 0.4062, 0.003906, 0.4102, 0.07422, 0.5312, 0.003906, 0.4102, 0.003906, 0.5, 0.07422, 0.5312, 0.003906, 0.9961, 0.08984, 0.9297, 0.003906, 0.9297, 0.75, 0.003906, 0.75, 0.07812, 0.668, 0.07812, 0.668, 0.07812, 0.75, 0.07812, 0.75, 0.1406, 0.668, 0.1406, 0.668, 0.1406, 0.75, 0.1406, 0.75, 0.2031, 0.668, 0.2031, 0.668, 0.2031, 0.75, 0.2031, 0.75, 0.2695, 0.668, 0.2695, 0.75, 0.2031, 0.832, 0.2031, 0.832, 0.2695, 0.75, 0.2695, 0.75, 0.1406, 0.832, 0.1406, 0.832, 0.2031, 0.75, 0.2031, 0.75, 0.07812, 0.832, 0.07812, 0.832, 0.1406, 0.75, 0.1406, 0.75, 0.003906, 0.832, 0.07812, 0.75, 0.07812, 0.9141, 0.003906, 0.9141, 0.07812, 0.832, 0.07812, 0.832, 0.07812, 0.9141, 0.07812, 0.9141, 0.1406, 0.832, 0.1406, 0.832, 0.1406, 0.9141, 0.1406, 0.9141, 0.2031, 0.832, 0.2031, 0.832, 0.2031, 0.9141, 0.2031, 0.9141, 0.2695, 0.832, 0.2695, 0.9141, 0.2031, 0.9961, 0.2031, 0.9961, 0.2695, 0.9141, 0.2695, 0.9141, 0.1406, 0.9961, 0.1406, 0.9961, 0.2031, 0.9141, 0.2031, 0.9141, 0.07812, 0.9961, 0.07812, 0.9961, 0.1406, 0.9141, 0.1406, 0.9141, 0.003906, 0.9961, 0.07812, 0.9141, 0.07812, 0.5859, 0.003906, 0.5859, 0.07812, 0.5039, 0.07812, 0.5039, 0.07812, 0.5859, 0.07812, 0.5859, 0.1406, 0.5039, 0.1406, 0.5039, 0.1406, 0.5859, 0.1406, 0.5859, 0.2031, 0.5039, 0.2031, 0.5039, 0.2031, 0.5859, 0.2031, 0.5859, 0.2695, 0.5039, 0.2695, 0.5859, 0.2031, 0.668, 0.2031, 0.668, 0.2695, 0.5859, 0.2695, 0.5859, 0.1406, 0.668, 0.1406, 0.668, 0.2031, 0.5859, 0.2031, 0.5859, 0.07812, 0.668, 0.07812, 0.668, 0.1406, 0.5859, 0.1406, 0.5859, 0.003906, 0.668, 0.07812, 0.5859, 0.07812, 0.668, 0.4062, 0.668, 0.3359, 0.75, 0.3359, 0.75, 0.4062, 0.668, 0.3359, 0.668, 0.2695, 0.75, 0.2695, 0.75, 0.3359, 0.832, 0.2695, 0.832, 0.3359, 0.75, 0.3359, 0.75, 0.2695, 0.832, 0.3359, 0.832, 0.4062, 0.75, 0.4062, 0.75, 0.3359, 0.9141, 0.2695, 0.9141, 0.3359, 0.832, 0.3359, 0.832, 0.2695, 0.9141, 0.3359, 0.9141, 0.4062, 0.832, 0.4062, 0.832, 0.3359, 0.9961, 0.2695, 0.9961, 0.3359, 0.9141, 0.3359, 0.9141, 0.2695, 0.9961, 0.3359, 0.9961, 0.4062, 0.9141, 0.4062, 0.9141, 0.3359, 0.5859, 0.2695, 0.5859, 0.3359, 0.5039, 0.3359, 0.5039, 0.2695, 0.5859, 0.3359, 0.5859, 0.4062, 0.5039, 0.4062, 0.5039, 0.3359, 0.668, 0.3359, 0.668, 0.4062, 0.5859, 0.4062, 0.5859, 0.3359, 0.5859, 0.3359, 0.5859, 0.2695, 0.668, 0.2695, 0.668, 0.3359, 0.9961, 0.4141, 0.9961, 0.4961, 0.9141, 0.4961, 0.9141, 0.4141, 0.9141, 0.4141, 0.9141, 0.4961, 0.832, 0.4961, 0.832, 0.4141, 0.832, 0.4141, 0.832, 0.4961, 0.75, 0.4961, 0.75, 0.4141, 0.75, 0.4141, 0.75, 0.4961, 0.668, 0.4961, 0.668, 0.4141, 0.668, 0.4141, 0.668, 0.4961, 0.5859, 0.4961, 0.5859, 0.4141, 0.5039, 0.4961, 0.5039, 0.4141, 0.5859, 0.4141, 0.5859, 0.4961, 0.6367, 0.5039, 0.5703, 0.543, 0.5039, 0.5039, 0.9297, 0.543, 0.8633, 0.5039, 0.9961, 0.5039, 0.6914, 0.5938, 0.7266, 0.6133, 0.6445, 0.668, 0.8555, 0.668, 0.7734, 0.6133, 0.8086, 0.5938, 0.75, 0.5039, 0.7266, 0.6133, 0.6914, 0.5938, 0.8086, 0.5938, 0.7734, 0.6133, 0.75, 0.5039, 0.75, 0.9961, 0.6953, 0.9961, 0.75, 0.75, 0.75, 0.75, 0.8047, 0.9961, 0.75, 0.9961, 0.6445, 0.832, 0.6953, 0.9961, 0.6445, 0.9961, 0.8555, 0.9961, 0.8047, 0.9961, 0.8555, 0.832, 0.75, 0.6133, 0.7266, 0.6133, 0.75, 0.5039, 0.75, 0.5039, 0.7734, 0.6133, 0.75, 0.6133, 0.6953, 0.75, 0.75, 0.75, 0.6953, 0.9961, 0.8047, 0.9961, 0.75, 0.75, 0.8047, 0.75, 0.5703, 0.543, 0.6367, 0.543, 0.6367, 0.9961, 0.5703, 0.9961, 0.8633, 0.9961, 0.8633, 0.543, 0.9297, 0.543, 0.9297, 0.9961, 0.5703, 0.543, 0.5703, 0.9961, 0.5039, 0.9961, 0.5039, 0.543, 0.9961, 0.9961, 0.9297, 0.9961, 0.9297, 0.543, 0.9961, 0.543, 0.08984, 0.1172, 0.1406, 0.1055, 0.1367, 0.003906, 0.08984, 0.1172, 0.1367, 0.003906, 0.0625, 0.003906, 0.1484, 0.7148, 0.07031, 0.7578, 0.1133, 0.8086, 0.1992, 0.6992, 0.07422, 0.5312, 0.003906, 0.5, 0.1992, 0.6992, 0.003906, 0.5, 0.003906, 0.5547, 0.2461, 0.5977, 0.1953, 0.5938, 0.2461, 0.7383, 0.1992, 0.6992, 0.2461, 0.7383, 0.1953, 0.5938, 0.1992, 0.6992, 0.1953, 0.5938, 0.07422, 0.5312, 0.1992, 0.6992, 0.2148, 0.875, 0.2461, 0.9961, 0.1992, 0.6992, 0.2461, 0.9961, 0.2461, 0.7383, 0.003906, 0.5547, 0.1484, 0.7148, 0.1992, 0.6992, 0.1484, 0.7148, 0.05859, 0.7148, 0.07031, 0.7578, 0.003906, 0.5547, 0.05859, 0.7148, 0.1484, 0.7148, 0.07422, 0.1758, 0.1055, 0.3242, 0.1602, 0.1562, 0.1055, 0.3242, 0.1641, 0.3438, 0.1602, 0.1562, 0.1836, 0.003906, 0.2148, 0.0625, 0.2188, 0.003906, 0.2539, 0.3633, 0.2539, 0.4531, 0.293, 0.4805, 0.2539, 0.3633, 0.293, 0.4805, 0.2969, 0.375, 0.3555, 0.4805, 0.3438, 0.375, 0.2969, 0.375, 0.3555, 0.4805, 0.2969, 0.375, 0.293, 0.4805, 0.2539, 0.8594, 0.2539, 0.7734, 0.3086, 0.7734, 0.2539, 0.8594, 0.3086, 0.7734, 0.2852, 0.9375, 0.8555, 0.75, 0.8047, 0.75, 0.7734, 0.6133, 0.8555, 0.75, 0.7734, 0.6133, 0.8555, 0.668, 0.6445, 0.75, 0.6445, 0.668, 0.7266, 0.6133, 0.6445, 0.75, 0.7266, 0.6133, 0.6953, 0.75, 0.6953, 0.9961, 0.6445, 0.832, 0.6445, 0.75, 0.6953, 0.9961, 0.6445, 0.75, 0.6953, 0.75, 0.8047, 0.9961, 0.8047, 0.75, 0.8555, 0.75, 0.8047, 0.9961, 0.8555, 0.75, 0.8555, 0.832, 0.7266, 0.6133, 0.75, 0.6133, 0.75, 0.75, 0.7266, 0.6133, 0.75, 0.75, 0.6953, 0.75, 0.7734, 0.6133, 0.8047, 0.75, 0.75, 0.75, 0.7734, 0.6133, 0.75, 0.75, 0.75, 0.6133, 0.3828, 0.3633, 0.3438, 0.375, 0.3555, 0.4805, 0.3828, 0.3633, 0.3555, 0.4805, 0.4219, 0.4805, 0.4961, 0.3633, 0.4961, 0.2734, 0.4414, 0.332, 0.4961, 0.2734, 0.4414, 0.2539, 0.4414, 0.332, 0.4414, 0.332, 0.4414, 0.2539, 0.4023, 0.2461, 0.4414, 0.332, 0.4023, 0.2461, 0.3828, 0.3633, 0.457, 0.4805, 0.4414, 0.3711, 0.3828, 0.3633, 0.457, 0.4805, 0.3828, 0.3633, 0.4219, 0.4805, 0.1836, 0.003906, 0.1367, 0.003906, 0.1406, 0.1055, 0.1836, 0.003906, 0.1406, 0.1055, 0.2148, 0.0625, 0.2148, 0.0625, 0.1406, 0.1055, 0.1602, 0.1562, 0.1602, 0.1562, 0.2461, 0.1133, 0.2148, 0.0625, 0.1641, 0.9258, 0.1484, 0.7148, 0.1133, 0.8086, 0.1641, 0.9258, 0.1133, 0.8086, 0.1211, 0.8984, 0.003906, 0.9961, 0.1562, 0.9961, 0.1641, 0.9258, 0.2148, 0.875, 0.1641, 0.9258, 0.1562, 0.9961, 0.2148, 0.875, 0.1562, 0.9961, 0.2461, 0.9961, 0.4531, 0.8438, 0.4961, 0.8555, 0.4961, 0.9023, 0.4531, 0.8438, 0.4961, 0.9023, 0.4492, 0.9023, 0.3594, 0.9492, 0.3633, 0.9062, 0.4062, 0.9023, 0.3633, 0.9062, 0.4023, 0.8477, 0.4062, 0.9023, 0.4023, 0.9961, 0.3594, 0.9492, 0.4062, 0.9023, 0.4023, 0.9961, 0.4062, 0.9023, 0.4219, 0.9688, 0.4453, 0.9297, 0.4961, 0.9961, 0.4258, 0.9961, 0.4453, 0.9297, 0.4258, 0.9961, 0.4336, 0.9688, 0.3594, 0.9492, 0.4023, 0.9961, 0.3477, 0.9961, 0.4023, 0.9961, 0.375, 0.9961, 0.3477, 0.9961, 0.4453, 0.9297, 0.4336, 0.9688, 0.4219, 0.9688, 0.4453, 0.9297, 0.4219, 0.9688, 0.4062, 0.9023, 0.4336, 0.9688, 0.4258, 0.9961, 0.4219, 0.9688, 0.4258, 0.9961, 0.4023, 0.9961, 0.4219, 0.9688, 0.3125, 0.9648, 0.3008, 0.9961, 0.2539, 0.9961, 0.3125, 0.9648, 0.2539, 0.9961, 0.2734, 0.9805, 0.2852, 0.9375, 0.2695, 0.9766, 0.2539, 0.9961, 0.2852, 0.9375, 0.2539, 0.9961, 0.2539, 0.9492, 0.3477, 0.7734, 0.3633, 0.9062, 0.3438, 0.9492, 0.3477, 0.7734, 0.3438, 0.9492, 0.3086, 0.7734])
_ca = me_kobold.color_attributes.new('Col', 'BYTE_COLOR', 'CORNER')
_ca.data.foreach_set('color', [1.0, 1.0, 1.0, 1.0, 1.0, 1.0, 1.0, 1.0, 1.0, 1.0, 1.0, 1.0, 1.0, 1.0, 1.0, 1.0, 1.0, 1.0, 1.0, 1.0, 1.0, 1.0, 1.0, 1.0, 1.0, 1.0, 1.0, 1.0, 1.0, 1.0, 1.0, 1.0, 1.0, 1.0, 1.0, 1.0, 1.0, 1.0, 1.0, 1.0, 1.0, 1.0, 1.0, 1.0, 1.0, 1.0, 1.0, 1.0, 1.0, 1.0, 1.0, 1.0, 1.0, 1.0, 1.0, 1.0, 1.0, 1.0, 1.0, 1.0, 1.0, 1.0, 1.0, 1.0, 1.0, 1.0, 1.0, 1.0, 1.0, 1.0, 1.0, 1.0, 1.0, 1.0, 1.0, 1.0, 1.0, 1.0, 1.0, 1.0, 1.0, 1.0, 1.0, 1.0, 1.0, 1.0, 1.0, 1.0, 1.0, 1.0, 1.0, 1.0, 1.0, 1.0, 1.0, 1.0, 1.0, 1.0, 1.0, 1.0, 1.0, 1.0, 1.0, 1.0, 1.0, 1.0, 1.0, 1.0, 1.0, 1.0, 1.0, 1.0, 1.0, 1.0, 1.0, 1.0, 1.0, 1.0, 1.0, 1.0, 1.0, 1.0, 1.0, 1.0, 1.0, 1.0, 1.0, 1.0, 1.0, 1.0, 1.0, 1.0, 1.0, 1.0, 1.0, 1.0, 1.0, 1.0, 1.0, 1.0, 1.0, 1.0, 1.0, 1.0, 1.0, 1.0, 1.0, 1.0, 1.0, 1.0, 1.0, 1.0, 1.0, 1.0, 1.0, 1.0, 1.0, 1.0, 1.0, 1.0, 1.0, 1.0, 1.0, 1.0, 1.0, 1.0, 1.0, 1.0, 1.0, 1.0, 1.0, 1.0, 1.0, 1.0, 1.0, 1.0, 1.0, 1.0, 1.0, 1.0, 1.0, 1.0, 1.0, 1.0, 1.0, 1.0, 1.0, 1.0, 1.0, 1.0, 1.0, 1.0, 1.0, 1.0, 1.0, 1.0, 1.0, 1.0, 1.0, 1.0, 1.0, 1.0, 1.0, 1.0, 1.0, 1.0, 1.0, 1.0, 1.0, 1.0, 1.0, 1.0, 1.0, 1.0, 1.0, 1.0, 1.0, 1.0, 1.0, 1.0, 1.0, 1.0, 1.0, 1.0, 1.0, 1.0, 1.0, 1.0, 1.0, 1.0, 1.0, 1.0, 1.0, 1.0, 1.0, 1.0, 1.0, 1.0, 1.0, 1.0, 1.0, 1.0, 1.0, 1.0, 1.0, 1.0, 1.0, 1.0, 1.0, 1.0, 1.0, 1.0, 1.0, 1.0, 1.0, 1.0, 1.0, 1.0, 1.0, 1.0, 1.0, 1.0, 1.0, 1.0, 1.0, 1.0, 1.0, 1.0, 1.0, 1.0, 1.0, 1.0, 1.0, 1.0, 1.0, 1.0, 1.0, 1.0, 1.0, 1.0, 1.0, 1.0, 1.0, 1.0, 1.0, 1.0, 1.0, 1.0, 1.0, 1.0, 1.0, 1.0, 1.0, 1.0, 1.0, 1.0, 1.0, 1.0, 1.0, 1.0, 1.0, 1.0, 1.0, 1.0, 1.0, 1.0, 1.0, 1.0, 1.0, 1.0, 1.0, 1.0, 1.0, 1.0, 1.0, 1.0, 1.0, 1.0, 1.0, 1.0, 1.0, 1.0, 1.0, 1.0, 1.0, 1.0, 1.0, 1.0, 1.0, 1.0, 1.0, 1.0, 1.0, 1.0, 1.0, 1.0, 1.0, 1.0, 1.0, 1.0, 1.0, 1.0, 1.0, 1.0, 1.0, 1.0, 1.0, 1.0, 1.0, 1.0, 1.0, 1.0, 1.0, 1.0, 1.0, 1.0, 1.0, 1.0, 1.0, 1.0, 1.0, 1.0, 1.0, 1.0, 1.0, 1.0, 1.0, 1.0, 1.0, 1.0, 1.0, 1.0, 1.0, 1.0, 1.0, 1.0, 1.0, 1.0, 1.0, 1.0, 1.0, 1.0, 1.0, 1.0, 1.0, 1.0, 1.0, 1.0, 1.0, 1.0, 1.0, 1.0, 1.0, 1.0, 1.0, 1.0, 1.0, 1.0, 1.0, 1.0, 1.0, 1.0, 1.0, 1.0, 1.0, 1.0, 1.0, 1.0, 1.0, 1.0, 1.0, 1.0, 1.0, 1.0, 1.0, 1.0, 1.0, 1.0, 1.0, 1.0, 1.0, 1.0, 1.0, 1.0, 1.0, 1.0, 1.0, 1.0, 1.0, 1.0, 1.0, 1.0, 1.0, 1.0, 1.0, 1.0, 1.0, 1.0, 1.0, 1.0, 1.0, 1.0, 1.0, 1.0, 1.0, 1.0, 1.0, 1.0, 1.0, 1.0, 1.0, 1.0, 1.0, 1.0, 1.0, 1.0, 1.0, 1.0, 1.0, 1.0, 1.0, 1.0, 1.0, 1.0, 1.0, 1.0, 1.0, 1.0, 1.0, 1.0, 1.0, 1.0, 1.0, 1.0, 1.0, 1.0, 1.0, 1.0, 1.0, 1.0, 1.0, 1.0, 1.0, 1.0, 1.0, 1.0, 1.0, 1.0, 1.0, 1.0, 1.0, 1.0, 1.0, 1.0, 1.0, 1.0, 1.0, 1.0, 1.0, 1.0, 1.0, 1.0, 1.0, 1.0, 1.0, 1.0, 1.0, 1.0, 1.0, 1.0, 1.0, 1.0, 1.0, 1.0, 1.0, 1.0, 1.0, 1.0, 1.0, 1.0, 1.0, 1.0, 1.0, 1.0, 1.0, 1.0, 1.0, 1.0, 1.0, 1.0, 1.0, 1.0, 1.0, 1.0, 1.0, 1.0, 1.0, 1.0, 1.0, 1.0, 1.0, 1.0, 1.0, 1.0, 1.0, 1.0, 1.0, 1.0, 1.0, 1.0, 1.0, 1.0, 1.0, 1.0, 1.0, 1.0, 1.0, 1.0, 1.0, 1.0, 1.0, 1.0, 1.0, 1.0, 1.0, 1.0, 1.0, 1.0, 1.0, 1.0, 1.0, 1.0, 1.0, 1.0, 1.0, 1.0, 1.0, 1.0, 1.0, 1.0, 1.0, 1.0, 1.0, 1.0, 1.0, 1.0, 1.0, 1.0, 1.0, 1.0, 1.0, 1.0, 1.0, 1.0, 1.0, 1.0, 1.0, 1.0, 1.0, 1.0, 1.0, 1.0, 1.0, 1.0, 1.0, 1.0, 1.0, 1.0, 1.0, 1.0, 1.0, 1.0, 1.0, 1.0, 1.0, 1.0, 1.0, 1.0, 1.0, 1.0, 1.0, 1.0, 1.0, 1.0, 1.0, 1.0, 1.0, 1.0, 1.0, 1.0, 1.0, 1.0, 1.0, 1.0, 1.0, 1.0, 1.0, 1.0, 1.0, 1.0, 1.0, 1.0, 1.0, 1.0, 1.0, 1.0, 1.0, 1.0, 1.0, 1.0, 1.0, 1.0, 1.0, 1.0, 1.0, 1.0, 1.0, 1.0, 1.0, 1.0, 1.0, 1.0, 1.0, 1.0, 1.0, 1.0, 1.0, 1.0, 1.0, 1.0, 1.0, 1.0, 1.0, 1.0, 1.0, 1.0, 1.0, 1.0, 1.0, 1.0, 1.0, 1.0, 1.0, 1.0, 1.0, 1.0, 1.0, 1.0, 1.0, 1.0, 1.0, 1.0, 1.0, 1.0, 1.0, 1.0, 1.0, 1.0, 1.0, 1.0, 1.0, 1.0, 1.0, 1.0, 1.0, 1.0, 1.0, 1.0, 1.0, 1.0, 1.0, 1.0, 1.0, 1.0, 1.0, 1.0, 1.0, 1.0, 1.0, 1.0, 1.0, 1.0, 1.0, 1.0, 1.0, 1.0, 1.0, 1.0, 1.0, 1.0, 1.0, 1.0, 1.0, 1.0, 1.0, 1.0, 1.0, 1.0, 1.0, 1.0, 1.0, 1.0, 1.0, 1.0, 1.0, 1.0, 1.0, 1.0, 1.0, 1.0, 1.0, 1.0, 1.0, 1.0, 1.0, 1.0, 1.0, 1.0, 1.0, 1.0, 1.0, 1.0, 1.0, 1.0, 1.0, 1.0, 1.0, 1.0, 1.0, 1.0, 1.0, 1.0, 1.0, 1.0, 1.0, 1.0, 1.0, 1.0, 1.0, 1.0, 1.0, 1.0, 1.0, 1.0, 1.0, 1.0, 1.0, 1.0, 1.0, 1.0, 1.0, 1.0, 1.0, 1.0, 1.0, 1.0, 1.0, 1.0, 1.0, 1.0, 1.0, 1.0, 1.0, 1.0, 1.0, 1.0, 1.0, 1.0, 1.0, 1.0, 1.0, 1.0, 1.0, 1.0, 1.0, 1.0, 1.0, 1.0, 1.0, 1.0, 1.0, 1.0, 1.0, 1.0, 1.0, 1.0, 1.0, 1.0, 1.0, 1.0, 1.0, 1.0, 1.0, 1.0, 1.0, 1.0, 1.0, 1.0, 1.0, 1.0, 1.0, 1.0, 1.0, 1.0, 1.0, 1.0, 1.0, 1.0, 1.0, 1.0, 1.0, 1.0, 1.0, 1.0, 1.0, 1.0, 1.0, 1.0, 1.0, 1.0, 1.0, 1.0, 1.0, 1.0, 1.0, 1.0, 1.0, 1.0, 1.0, 1.0, 1.0, 1.0, 1.0, 1.0, 1.0, 1.0, 1.0, 1.0, 1.0, 1.0, 1.0, 1.0, 1.0, 1.0, 1.0, 1.0, 1.0, 1.0, 1.0, 1.0, 1.0, 1.0, 1.0, 1.0, 1.0, 1.0, 1.0, 1.0, 1.0, 1.0, 1.0, 1.0, 1.0, 1.0, 1.0, 1.0, 1.0, 1.0, 1.0, 1.0, 1.0, 1.0, 1.0, 1.0, 1.0, 1.0, 1.0, 1.0, 1.0, 1.0, 1.0, 1.0, 1.0, 1.0, 1.0, 1.0, 1.0, 1.0, 1.0, 1.0, 1.0, 1.0, 1.0, 1.0, 1.0, 1.0, 1.0, 1.0, 1.0, 1.0, 1.0, 1.0, 1.0, 1.0, 1.0, 1.0, 1.0, 1.0, 1.0, 1.0, 1.0, 1.0, 1.0, 1.0, 1.0, 1.0, 1.0, 1.0, 1.0, 1.0, 1.0, 1.0, 1.0, 1.0, 1.0, 1.0, 1.0, 1.0, 1.0, 1.0, 1.0, 1.0, 1.0, 1.0, 1.0, 1.0, 1.0, 1.0, 1.0, 1.0, 1.0, 1.0, 1.0, 1.0, 1.0, 1.0, 1.0, 1.0, 1.0, 1.0, 1.0, 1.0, 1.0, 1.0, 1.0, 1.0, 1.0, 1.0, 1.0, 1.0, 1.0, 1.0, 1.0, 1.0, 1.0, 1.0, 1.0, 1.0, 1.0, 1.0, 1.0, 1.0, 1.0, 1.0, 1.0, 1.0, 1.0, 1.0, 1.0, 1.0, 1.0, 1.0, 1.0, 1.0, 1.0, 1.0, 1.0, 1.0, 1.0, 1.0, 1.0, 1.0, 1.0, 1.0, 1.0, 1.0, 1.0, 1.0, 1.0, 1.0, 1.0, 1.0, 1.0, 1.0, 1.0, 1.0, 1.0, 1.0, 1.0, 1.0, 1.0, 1.0, 1.0, 1.0, 1.0, 1.0, 1.0, 1.0, 1.0, 1.0, 1.0, 1.0, 1.0, 1.0, 1.0, 1.0, 1.0, 1.0, 1.0, 1.0, 1.0, 1.0, 1.0, 1.0, 1.0, 1.0, 1.0, 1.0, 1.0, 1.0, 1.0, 1.0, 1.0, 1.0, 1.0, 1.0, 1.0, 1.0, 1.0, 1.0, 1.0, 1.0, 1.0, 1.0, 1.0, 1.0, 1.0, 1.0, 1.0, 1.0, 1.0, 1.0, 1.0, 1.0, 1.0, 1.0, 1.0, 1.0, 1.0, 1.0, 1.0, 1.0, 1.0, 1.0, 1.0, 1.0, 1.0, 1.0, 1.0, 1.0, 1.0, 1.0, 1.0, 1.0, 1.0, 1.0, 1.0, 1.0, 1.0, 1.0, 1.0, 1.0, 1.0, 1.0, 1.0, 1.0, 1.0, 1.0, 1.0, 1.0, 1.0, 1.0, 1.0, 1.0, 1.0, 1.0, 1.0, 1.0, 1.0, 1.0, 1.0, 1.0, 1.0, 1.0, 1.0, 1.0, 1.0, 1.0, 1.0, 1.0, 1.0, 1.0, 1.0, 1.0, 1.0, 1.0, 1.0, 1.0, 1.0, 1.0, 1.0, 1.0, 1.0, 1.0, 1.0, 1.0, 1.0, 1.0, 1.0, 1.0, 1.0, 1.0, 1.0, 1.0, 1.0, 1.0, 1.0, 1.0, 1.0, 1.0, 1.0, 1.0, 1.0, 1.0, 1.0, 1.0, 1.0, 1.0, 1.0, 1.0, 1.0, 1.0, 1.0, 1.0, 1.0, 1.0, 1.0, 1.0, 1.0, 1.0, 1.0, 1.0, 1.0, 1.0, 1.0, 1.0, 1.0, 1.0, 1.0, 1.0, 1.0, 1.0, 1.0, 1.0, 1.0, 1.0, 1.0, 1.0, 1.0, 1.0, 1.0, 1.0, 1.0, 1.0, 1.0, 1.0, 1.0, 1.0, 1.0, 1.0, 1.0, 1.0, 1.0, 1.0, 1.0, 1.0, 1.0, 1.0, 1.0, 1.0, 1.0, 1.0, 1.0, 1.0, 1.0, 1.0, 1.0, 1.0, 1.0, 1.0, 1.0, 1.0, 1.0, 1.0, 1.0, 1.0, 1.0, 1.0, 1.0, 1.0, 1.0, 1.0, 1.0, 1.0, 1.0, 1.0, 1.0, 1.0, 1.0, 1.0, 1.0, 1.0, 1.0, 1.0, 1.0, 1.0, 1.0, 1.0, 1.0, 1.0, 1.0, 1.0, 1.0, 1.0, 1.0, 1.0, 1.0, 1.0, 1.0, 1.0, 1.0, 1.0, 1.0, 1.0, 1.0, 1.0, 1.0, 1.0, 1.0, 1.0, 1.0, 1.0, 1.0, 1.0, 1.0, 1.0, 1.0, 1.0, 1.0, 1.0, 1.0, 1.0, 1.0, 1.0, 1.0, 1.0, 1.0, 1.0, 1.0, 1.0, 1.0, 1.0, 1.0, 1.0, 1.0, 1.0, 1.0, 1.0, 1.0, 1.0, 1.0, 1.0, 1.0, 1.0, 1.0, 1.0, 1.0, 1.0, 1.0, 1.0, 1.0, 1.0, 1.0, 1.0, 1.0, 1.0, 1.0, 1.0, 1.0, 1.0, 1.0, 1.0, 1.0, 1.0, 1.0, 1.0, 1.0, 1.0, 1.0, 1.0, 1.0, 1.0, 1.0, 1.0, 1.0, 1.0, 1.0, 1.0, 1.0, 1.0, 1.0, 1.0, 1.0, 1.0, 1.0, 1.0, 1.0, 1.0, 1.0, 1.0, 1.0, 1.0, 1.0, 1.0, 1.0, 1.0, 1.0, 1.0, 1.0, 1.0, 1.0, 1.0, 1.0, 1.0, 1.0, 1.0, 1.0, 1.0, 1.0, 1.0, 1.0, 1.0, 1.0, 1.0, 1.0, 1.0, 1.0, 1.0, 1.0, 1.0, 1.0, 1.0, 1.0, 1.0, 1.0, 1.0, 1.0, 1.0, 1.0, 1.0, 1.0, 1.0, 1.0, 1.0, 1.0, 1.0, 1.0, 1.0, 1.0, 1.0, 1.0, 1.0, 1.0, 1.0, 1.0, 1.0, 1.0, 1.0, 1.0, 1.0, 1.0, 1.0, 1.0, 1.0, 1.0, 1.0, 1.0, 1.0, 1.0, 1.0, 1.0, 1.0, 1.0, 1.0, 1.0, 1.0, 1.0, 1.0, 1.0, 1.0, 1.0, 1.0, 1.0, 1.0, 1.0, 1.0, 1.0, 1.0, 1.0, 1.0, 1.0, 1.0, 1.0, 1.0, 1.0, 1.0, 1.0, 1.0, 1.0, 1.0, 1.0, 1.0, 1.0, 1.0, 1.0, 1.0, 1.0, 1.0, 1.0, 1.0, 1.0, 1.0, 1.0, 1.0, 1.0, 1.0, 1.0, 1.0, 1.0, 1.0, 1.0, 1.0, 1.0, 1.0, 1.0, 1.0, 1.0, 1.0, 1.0, 1.0, 1.0, 1.0, 1.0, 1.0, 1.0, 1.0, 1.0, 1.0, 1.0, 1.0, 1.0, 1.0, 1.0, 1.0, 1.0, 1.0, 1.0, 1.0, 1.0, 1.0, 1.0, 1.0, 1.0, 1.0, 1.0, 1.0, 1.0, 1.0, 1.0, 1.0, 1.0, 1.0, 1.0, 1.0, 1.0, 1.0, 1.0, 1.0, 1.0, 1.0, 1.0, 1.0, 1.0, 1.0, 1.0, 1.0, 1.0, 1.0, 1.0, 1.0, 1.0, 1.0, 1.0, 1.0, 1.0, 1.0, 1.0, 1.0, 1.0, 1.0, 1.0, 1.0, 1.0, 1.0, 1.0, 1.0, 1.0, 1.0, 1.0, 1.0, 1.0, 1.0, 1.0, 1.0, 1.0, 1.0, 1.0, 1.0, 1.0, 1.0, 1.0, 1.0, 1.0, 1.0, 1.0, 1.0, 1.0, 1.0, 1.0, 1.0, 1.0, 1.0, 1.0, 1.0, 1.0, 1.0, 1.0, 1.0, 1.0, 1.0, 1.0, 1.0, 1.0, 1.0, 1.0, 1.0, 1.0, 1.0, 1.0, 1.0, 1.0, 1.0, 1.0, 1.0, 1.0, 1.0, 1.0, 1.0, 1.0, 1.0, 1.0, 1.0, 1.0, 1.0, 1.0, 1.0, 1.0, 1.0, 1.0, 1.0, 1.0, 1.0, 1.0, 1.0, 1.0, 1.0, 1.0, 1.0, 1.0, 1.0, 1.0, 1.0, 1.0, 1.0, 1.0, 1.0, 1.0, 1.0, 1.0, 1.0, 1.0, 1.0, 1.0, 1.0, 1.0, 1.0, 1.0, 1.0, 1.0, 1.0, 1.0, 1.0, 1.0, 1.0, 1.0, 1.0, 1.0, 1.0, 1.0, 1.0, 1.0, 1.0, 1.0, 1.0, 1.0, 1.0, 1.0, 1.0, 1.0, 1.0, 1.0, 1.0, 1.0, 1.0, 1.0, 1.0, 1.0, 1.0, 1.0, 1.0, 1.0, 1.0, 1.0, 1.0, 1.0, 1.0, 1.0, 1.0, 1.0, 1.0, 1.0, 1.0, 1.0, 1.0, 1.0, 1.0, 1.0, 1.0, 1.0, 1.0, 1.0, 1.0, 1.0, 1.0, 1.0, 1.0, 1.0, 1.0, 1.0, 1.0, 1.0, 1.0, 1.0, 1.0, 1.0, 1.0, 1.0, 1.0, 1.0, 1.0, 1.0, 1.0, 1.0, 1.0, 1.0, 1.0, 1.0, 1.0, 1.0, 1.0, 1.0, 1.0, 1.0, 1.0, 1.0, 1.0, 1.0, 1.0, 1.0, 1.0, 1.0, 1.0, 1.0, 1.0, 1.0, 1.0, 1.0, 1.0, 1.0, 1.0, 1.0, 1.0, 1.0, 1.0, 1.0, 1.0, 1.0, 1.0, 1.0, 1.0, 1.0, 1.0, 1.0, 1.0, 1.0, 1.0, 1.0, 1.0, 1.0, 1.0, 1.0, 1.0, 1.0, 1.0, 1.0, 1.0, 1.0, 1.0, 1.0, 1.0, 1.0, 1.0, 1.0, 1.0, 1.0, 1.0, 1.0, 1.0, 1.0, 1.0, 1.0, 1.0, 1.0, 1.0, 1.0, 1.0, 1.0, 1.0, 1.0, 1.0, 1.0, 1.0, 1.0, 1.0, 1.0, 1.0, 1.0, 1.0, 1.0, 1.0, 1.0, 1.0, 1.0, 1.0, 1.0, 1.0, 1.0, 1.0, 1.0, 1.0, 1.0, 1.0, 1.0, 1.0, 1.0, 1.0, 1.0, 1.0, 1.0, 1.0, 1.0, 1.0, 1.0, 1.0, 1.0, 1.0, 1.0, 1.0, 1.0, 1.0, 1.0, 1.0, 1.0, 1.0, 1.0, 1.0, 1.0, 1.0, 1.0, 1.0, 1.0, 1.0, 1.0, 1.0, 1.0, 1.0, 1.0, 1.0, 1.0, 1.0, 1.0, 1.0, 1.0, 1.0, 1.0, 1.0, 1.0, 1.0, 1.0, 1.0, 1.0, 1.0, 1.0, 1.0, 1.0, 1.0, 1.0, 1.0, 1.0, 1.0, 1.0, 1.0, 1.0, 1.0, 1.0, 1.0, 1.0, 1.0, 1.0, 1.0, 1.0, 1.0, 1.0, 1.0, 1.0, 1.0, 1.0, 1.0, 1.0, 1.0, 1.0, 1.0, 1.0, 1.0, 1.0, 1.0, 1.0, 1.0, 1.0, 1.0, 1.0, 1.0, 1.0, 1.0, 1.0, 1.0, 1.0, 1.0, 1.0, 1.0, 1.0, 1.0, 1.0, 1.0, 1.0, 1.0, 1.0, 1.0, 1.0, 1.0, 1.0, 1.0, 1.0, 1.0, 1.0, 1.0, 1.0, 1.0, 1.0, 1.0, 1.0, 1.0, 1.0, 1.0, 1.0, 1.0, 1.0, 1.0, 1.0, 1.0, 1.0, 1.0, 1.0, 1.0, 1.0, 1.0, 1.0, 1.0, 1.0, 1.0, 1.0, 1.0, 1.0, 1.0, 1.0, 1.0, 1.0, 1.0, 1.0, 1.0, 1.0, 1.0, 1.0, 1.0, 1.0, 1.0, 1.0, 1.0, 1.0, 1.0, 1.0, 1.0, 1.0, 1.0, 1.0, 1.0, 1.0, 1.0, 1.0, 1.0, 1.0, 1.0, 1.0, 1.0, 1.0, 1.0, 1.0, 1.0, 1.0, 1.0, 1.0, 1.0, 1.0, 1.0, 1.0, 1.0, 1.0, 1.0, 1.0, 1.0, 1.0, 1.0, 1.0, 1.0, 1.0, 1.0, 1.0, 1.0, 1.0, 1.0, 1.0, 1.0, 1.0, 1.0, 1.0, 1.0, 1.0, 1.0, 1.0, 1.0, 1.0, 1.0, 1.0, 1.0, 1.0, 1.0, 1.0, 1.0, 1.0, 1.0, 1.0, 1.0, 1.0, 1.0, 1.0, 1.0, 1.0, 1.0, 1.0, 1.0, 1.0, 1.0, 1.0, 1.0, 1.0, 1.0, 1.0, 1.0, 1.0, 1.0, 1.0, 1.0, 1.0, 1.0, 1.0, 1.0, 1.0, 1.0, 1.0, 1.0, 1.0, 1.0, 1.0, 1.0, 1.0, 1.0, 1.0, 1.0, 1.0, 1.0, 1.0, 1.0, 1.0, 1.0, 1.0, 1.0, 1.0, 1.0, 1.0, 1.0, 1.0, 1.0, 1.0, 1.0, 1.0, 1.0, 1.0, 1.0, 1.0, 1.0, 1.0, 1.0, 1.0, 1.0, 1.0, 1.0, 1.0, 1.0, 1.0, 1.0, 1.0, 1.0, 1.0, 1.0, 1.0, 1.0, 1.0, 1.0, 1.0, 1.0, 1.0, 1.0, 1.0, 1.0, 1.0, 1.0, 1.0, 1.0, 1.0, 1.0, 1.0, 1.0, 1.0, 1.0, 1.0, 1.0, 1.0, 1.0, 1.0, 1.0, 1.0, 1.0, 1.0, 1.0, 1.0, 1.0, 1.0, 1.0, 1.0, 1.0, 1.0, 1.0, 1.0, 1.0, 1.0, 1.0, 1.0, 1.0, 1.0, 1.0, 1.0, 1.0, 1.0, 1.0, 1.0, 1.0, 1.0, 1.0, 1.0, 1.0, 1.0, 1.0, 1.0, 1.0, 1.0, 1.0, 1.0, 1.0, 1.0, 1.0, 1.0, 1.0, 1.0, 1.0, 1.0, 1.0, 1.0, 1.0, 1.0, 1.0, 1.0, 1.0, 1.0, 1.0, 1.0, 1.0, 1.0, 1.0, 1.0, 1.0, 1.0, 1.0, 1.0, 1.0, 1.0, 1.0, 1.0, 1.0, 1.0, 1.0, 1.0, 1.0, 1.0, 1.0, 1.0, 1.0, 1.0, 1.0, 1.0, 1.0, 1.0, 1.0, 1.0, 1.0, 1.0, 1.0, 1.0, 1.0, 1.0, 1.0, 1.0, 1.0, 1.0, 1.0, 1.0, 1.0, 1.0, 1.0, 1.0, 1.0, 1.0, 1.0, 1.0, 1.0, 1.0, 1.0, 1.0, 1.0, 1.0, 1.0, 1.0, 1.0, 1.0, 1.0, 1.0, 1.0, 1.0, 1.0, 1.0, 1.0, 1.0, 1.0, 1.0, 1.0, 1.0, 1.0, 1.0, 1.0, 1.0, 1.0, 1.0, 1.0, 1.0, 1.0, 1.0, 1.0, 1.0, 1.0, 1.0, 1.0, 1.0, 1.0, 1.0, 1.0, 1.0, 1.0, 1.0, 1.0, 1.0, 1.0, 1.0, 1.0, 1.0, 1.0, 1.0, 1.0, 1.0, 1.0, 1.0, 1.0, 1.0, 1.0, 1.0, 1.0, 1.0, 1.0, 1.0, 1.0, 1.0, 1.0, 1.0, 1.0, 1.0, 1.0, 1.0, 1.0, 1.0, 1.0, 1.0, 1.0, 1.0, 1.0, 1.0, 1.0, 1.0, 1.0, 1.0, 1.0, 1.0, 1.0, 1.0, 1.0, 1.0, 1.0, 1.0, 1.0, 1.0, 1.0, 1.0, 1.0, 1.0, 1.0, 1.0, 1.0, 1.0, 1.0, 1.0, 1.0, 1.0, 1.0, 1.0, 1.0, 1.0, 1.0, 1.0, 1.0, 1.0, 1.0, 1.0, 1.0, 1.0, 1.0, 1.0, 1.0, 1.0, 1.0, 1.0, 1.0, 1.0, 1.0, 1.0, 1.0, 1.0, 1.0, 1.0, 1.0, 1.0, 1.0, 1.0, 1.0, 1.0, 1.0, 1.0, 1.0, 1.0, 1.0, 1.0, 1.0, 1.0, 1.0, 1.0, 1.0, 1.0, 1.0, 1.0, 1.0, 1.0, 1.0, 1.0, 1.0, 1.0, 1.0, 1.0, 1.0, 1.0, 1.0, 1.0, 1.0, 1.0, 1.0, 1.0, 1.0, 1.0, 1.0, 1.0, 1.0, 1.0, 1.0, 1.0, 1.0, 1.0, 1.0, 1.0, 1.0, 1.0, 1.0, 1.0, 1.0, 1.0, 1.0, 1.0, 1.0, 1.0, 1.0, 1.0, 1.0, 1.0, 1.0, 1.0, 1.0, 1.0, 1.0, 1.0, 1.0, 1.0, 1.0, 1.0, 1.0, 1.0, 1.0, 1.0, 1.0, 1.0, 1.0, 1.0, 1.0, 1.0, 1.0, 1.0, 1.0, 1.0, 1.0, 1.0, 1.0, 1.0, 1.0, 1.0, 1.0, 1.0, 1.0, 1.0, 1.0, 1.0, 1.0, 1.0, 1.0, 1.0, 1.0, 1.0, 1.0, 1.0, 1.0, 1.0, 1.0, 1.0, 1.0, 1.0, 1.0, 1.0, 1.0, 1.0, 1.0, 1.0, 1.0, 1.0, 1.0, 1.0, 1.0, 1.0, 1.0, 1.0, 1.0, 1.0, 1.0, 1.0, 1.0, 1.0, 1.0, 1.0, 1.0, 1.0, 1.0, 1.0, 1.0, 1.0, 1.0, 1.0, 1.0, 1.0, 1.0, 1.0, 1.0, 1.0, 1.0, 1.0, 1.0, 1.0, 1.0, 1.0, 1.0, 1.0, 1.0, 1.0, 1.0, 1.0, 1.0, 1.0, 1.0, 1.0, 1.0, 1.0, 1.0, 1.0, 1.0, 1.0, 1.0, 1.0, 1.0, 1.0, 1.0, 1.0, 1.0, 1.0, 1.0, 1.0, 1.0, 1.0, 1.0, 1.0, 1.0, 1.0, 1.0, 1.0, 1.0, 1.0, 1.0, 1.0, 1.0, 1.0, 1.0, 1.0, 1.0, 1.0, 1.0, 1.0, 1.0, 1.0, 1.0, 1.0, 1.0, 1.0, 1.0, 1.0, 1.0, 1.0, 1.0, 1.0, 1.0, 1.0, 1.0, 1.0, 1.0, 1.0, 1.0, 1.0, 1.0, 1.0, 1.0, 1.0, 1.0, 1.0, 1.0, 1.0, 1.0, 1.0, 1.0, 1.0, 1.0, 1.0, 1.0, 1.0, 1.0, 1.0, 1.0, 1.0, 1.0, 1.0, 1.0, 1.0, 1.0, 1.0, 1.0, 1.0, 1.0, 1.0, 1.0, 1.0, 1.0, 1.0, 1.0, 1.0, 1.0, 1.0, 1.0, 1.0, 1.0, 1.0, 1.0, 1.0, 1.0, 1.0, 1.0, 1.0, 1.0, 1.0, 1.0, 1.0, 1.0, 1.0, 1.0, 1.0, 1.0, 1.0, 1.0, 1.0, 1.0, 1.0, 1.0, 1.0, 1.0, 1.0, 1.0, 1.0, 1.0, 1.0, 1.0, 1.0, 1.0, 1.0, 1.0, 1.0, 1.0, 1.0, 1.0, 1.0, 1.0, 1.0, 1.0, 1.0, 1.0, 1.0, 1.0, 1.0, 1.0, 1.0, 1.0, 1.0, 1.0, 1.0, 1.0, 1.0, 1.0, 1.0, 1.0, 1.0, 1.0, 1.0, 1.0, 1.0, 1.0, 1.0, 1.0, 1.0, 1.0, 1.0, 1.0, 1.0, 1.0, 1.0, 1.0, 1.0, 1.0, 1.0, 1.0, 1.0, 1.0, 1.0, 1.0, 1.0, 1.0, 1.0, 1.0, 1.0, 1.0, 1.0, 1.0, 1.0, 1.0, 1.0, 1.0, 1.0, 1.0, 1.0, 1.0, 1.0, 1.0, 1.0, 1.0, 1.0, 1.0, 1.0, 1.0, 1.0, 1.0, 1.0, 1.0, 1.0, 1.0, 1.0, 1.0, 1.0, 1.0, 1.0, 1.0, 1.0, 1.0, 1.0, 1.0, 1.0, 1.0, 1.0, 1.0, 1.0, 1.0, 1.0, 1.0, 1.0, 1.0, 1.0, 1.0, 1.0, 1.0, 1.0, 1.0, 1.0, 1.0, 1.0, 1.0, 1.0, 1.0, 1.0, 1.0, 1.0, 1.0, 1.0, 1.0, 1.0, 1.0, 1.0, 1.0, 1.0, 1.0, 1.0, 1.0, 1.0, 1.0, 1.0, 1.0, 1.0, 1.0, 1.0, 1.0, 1.0, 1.0, 1.0, 1.0, 1.0, 1.0, 1.0, 1.0, 1.0, 1.0, 1.0, 1.0, 1.0, 1.0, 1.0, 1.0, 1.0, 1.0, 1.0, 1.0, 1.0, 1.0, 1.0, 1.0, 1.0, 1.0, 1.0, 1.0, 1.0, 1.0, 1.0, 1.0, 1.0, 1.0, 1.0, 1.0, 1.0, 1.0, 1.0, 1.0, 1.0, 1.0, 1.0, 1.0, 1.0, 1.0, 1.0, 1.0, 1.0, 1.0, 1.0, 1.0, 1.0, 1.0, 1.0, 1.0, 1.0, 1.0, 1.0, 1.0, 1.0, 1.0, 1.0, 1.0, 1.0, 1.0, 1.0, 1.0, 1.0, 1.0, 1.0, 1.0, 1.0, 1.0, 1.0, 1.0, 1.0, 1.0, 1.0, 1.0, 1.0, 1.0, 1.0, 1.0, 1.0, 1.0, 1.0, 1.0, 1.0, 1.0, 1.0, 1.0, 1.0, 1.0, 1.0, 1.0, 1.0, 1.0, 1.0, 1.0, 1.0, 1.0, 1.0, 1.0, 1.0, 1.0, 1.0, 1.0, 1.0, 1.0, 1.0, 1.0, 1.0, 1.0, 1.0, 1.0, 1.0, 1.0, 1.0, 1.0, 1.0, 1.0, 1.0, 1.0, 1.0, 1.0, 1.0, 1.0, 1.0, 1.0, 1.0, 1.0, 1.0, 1.0, 1.0, 1.0, 1.0, 1.0, 1.0, 1.0, 1.0, 1.0, 1.0, 1.0, 1.0, 1.0, 1.0, 1.0, 1.0, 1.0, 1.0, 1.0, 1.0, 1.0, 1.0, 1.0, 1.0, 1.0, 1.0, 1.0, 1.0, 1.0, 1.0, 1.0, 1.0, 1.0, 1.0, 1.0, 1.0, 1.0, 1.0, 1.0, 1.0, 1.0, 1.0, 1.0, 1.0, 1.0, 1.0, 1.0, 1.0, 1.0, 1.0, 1.0, 1.0, 1.0, 1.0, 1.0, 1.0, 1.0, 1.0, 1.0, 1.0, 1.0, 1.0, 1.0, 1.0, 1.0, 1.0, 1.0, 1.0, 1.0, 1.0, 1.0, 1.0, 1.0, 1.0, 1.0, 1.0, 1.0, 1.0, 1.0, 1.0, 1.0, 1.0, 1.0, 1.0, 1.0, 1.0, 1.0, 1.0, 1.0, 1.0, 1.0, 1.0, 1.0, 1.0, 1.0, 1.0, 1.0, 1.0, 1.0, 1.0, 1.0, 1.0, 1.0, 1.0, 1.0, 1.0, 1.0, 1.0, 1.0, 1.0, 1.0, 1.0, 1.0, 1.0, 1.0, 1.0, 1.0, 1.0, 1.0, 1.0, 1.0, 1.0, 1.0, 1.0, 1.0, 1.0, 1.0, 1.0, 1.0, 1.0, 1.0, 1.0, 1.0, 1.0, 1.0, 1.0, 1.0, 1.0, 1.0, 1.0, 1.0, 1.0, 1.0, 1.0, 1.0, 1.0, 1.0, 1.0, 1.0, 1.0, 1.0, 1.0, 1.0, 1.0, 1.0, 1.0, 1.0, 1.0, 1.0, 1.0, 1.0, 1.0, 1.0, 1.0, 1.0, 1.0, 1.0, 1.0, 1.0, 1.0, 1.0, 1.0, 1.0, 1.0, 1.0, 1.0, 1.0, 1.0, 1.0, 1.0, 1.0, 1.0, 1.0, 1.0, 1.0, 1.0, 1.0, 1.0, 1.0, 1.0, 1.0, 1.0, 1.0, 1.0, 1.0, 1.0, 1.0, 1.0, 1.0, 1.0, 1.0, 1.0, 1.0, 1.0, 1.0, 1.0, 1.0, 1.0, 1.0, 1.0, 1.0, 1.0, 1.0, 1.0, 1.0, 1.0, 1.0, 1.0, 1.0, 1.0, 1.0, 1.0, 1.0, 1.0, 1.0, 1.0, 1.0, 1.0, 1.0, 1.0, 1.0, 1.0, 1.0, 1.0, 1.0, 1.0, 1.0, 1.0, 1.0, 1.0, 1.0, 1.0, 1.0, 1.0, 1.0, 1.0, 1.0, 1.0, 1.0, 1.0, 1.0, 1.0, 1.0, 1.0, 1.0, 1.0, 1.0, 1.0, 1.0, 1.0, 1.0, 1.0, 1.0, 1.0, 1.0, 1.0, 1.0, 1.0, 1.0, 1.0, 1.0, 1.0, 1.0, 1.0, 1.0, 1.0, 1.0, 1.0, 1.0, 1.0, 1.0, 1.0, 1.0, 1.0, 1.0, 1.0, 1.0, 1.0, 1.0, 1.0, 1.0, 1.0, 1.0, 1.0, 1.0, 1.0, 1.0, 1.0, 1.0, 1.0, 1.0, 1.0, 1.0, 1.0, 1.0, 1.0, 1.0, 1.0, 1.0, 1.0, 1.0, 1.0, 1.0, 1.0, 1.0, 1.0, 1.0, 1.0, 1.0, 1.0, 1.0, 1.0, 1.0, 1.0, 1.0, 1.0, 1.0, 1.0, 1.0, 1.0, 1.0, 1.0, 1.0, 1.0, 1.0, 1.0, 1.0, 1.0, 1.0, 1.0, 1.0, 1.0, 1.0, 1.0, 1.0, 1.0, 1.0, 1.0, 1.0, 1.0, 1.0, 1.0, 1.0, 1.0, 1.0, 1.0, 1.0, 1.0, 1.0, 1.0, 1.0, 1.0, 1.0, 1.0, 1.0, 1.0, 1.0, 1.0, 1.0, 1.0, 1.0, 1.0, 1.0, 1.0, 1.0, 1.0, 1.0, 1.0, 1.0, 1.0, 1.0, 1.0, 1.0, 1.0, 1.0, 1.0, 1.0, 1.0, 1.0, 1.0, 1.0, 1.0, 1.0, 1.0, 1.0, 1.0, 1.0, 1.0, 1.0, 1.0, 1.0, 1.0, 1.0, 1.0, 1.0, 1.0, 1.0, 1.0, 1.0, 1.0, 1.0, 1.0, 1.0, 1.0, 1.0, 1.0, 1.0, 1.0, 1.0, 1.0, 1.0, 1.0, 1.0, 1.0, 1.0, 1.0, 1.0, 1.0, 1.0, 1.0, 1.0, 1.0, 1.0, 1.0, 1.0, 1.0, 1.0, 1.0, 1.0, 1.0, 1.0, 1.0, 1.0, 1.0, 1.0, 1.0, 1.0, 1.0, 1.0, 1.0, 1.0, 1.0, 1.0, 1.0, 1.0, 1.0, 1.0, 1.0, 1.0, 1.0, 1.0, 1.0, 1.0, 1.0, 1.0, 1.0, 1.0, 1.0, 1.0, 1.0, 1.0, 1.0, 1.0, 1.0, 1.0, 1.0, 1.0, 1.0, 1.0, 1.0, 1.0, 1.0, 1.0, 1.0, 1.0, 1.0, 1.0, 1.0, 1.0, 1.0, 1.0, 1.0, 1.0, 1.0, 1.0, 1.0, 1.0, 1.0, 1.0, 1.0, 1.0, 1.0, 1.0, 1.0, 1.0, 1.0, 1.0, 1.0, 1.0, 1.0, 1.0, 1.0, 1.0, 1.0, 1.0, 1.0, 1.0, 1.0, 1.0, 1.0, 1.0, 1.0, 1.0, 1.0, 1.0, 1.0, 1.0, 1.0, 1.0, 1.0, 1.0, 1.0, 1.0, 1.0, 1.0, 1.0, 1.0, 1.0, 1.0, 1.0, 1.0, 1.0, 1.0, 1.0, 1.0, 1.0, 1.0, 1.0, 1.0, 1.0, 1.0, 1.0, 1.0, 1.0, 1.0, 1.0, 1.0, 1.0, 1.0, 1.0, 1.0, 1.0, 1.0, 1.0, 1.0, 1.0, 1.0, 1.0, 1.0, 1.0, 1.0, 1.0, 1.0, 1.0, 1.0, 1.0, 1.0, 1.0, 1.0, 1.0, 1.0, 1.0, 1.0, 1.0, 1.0, 1.0, 1.0, 1.0, 1.0, 1.0, 1.0, 1.0, 1.0, 1.0, 1.0, 1.0, 1.0, 1.0, 1.0, 1.0, 1.0, 1.0, 1.0, 1.0, 1.0, 1.0, 1.0, 1.0, 1.0, 1.0, 1.0, 1.0, 1.0, 1.0, 1.0, 1.0, 1.0, 1.0, 1.0, 1.0, 1.0, 1.0, 1.0, 1.0, 1.0, 1.0, 1.0, 1.0, 1.0, 1.0, 1.0, 1.0, 1.0, 1.0, 1.0, 1.0, 1.0, 1.0, 1.0, 1.0, 1.0, 1.0, 1.0, 1.0, 1.0, 1.0, 1.0, 1.0, 1.0, 1.0, 1.0, 1.0, 1.0, 1.0, 1.0, 1.0, 1.0, 1.0, 1.0, 1.0, 1.0, 1.0, 1.0, 1.0, 1.0, 1.0, 1.0, 1.0, 1.0, 1.0, 1.0, 1.0, 1.0, 1.0, 1.0, 1.0, 1.0, 1.0, 1.0, 1.0, 1.0, 1.0, 1.0, 1.0, 1.0, 1.0, 1.0, 1.0, 1.0, 1.0, 1.0, 1.0, 1.0, 1.0, 1.0, 1.0, 1.0, 1.0, 1.0, 1.0, 1.0, 1.0, 1.0, 1.0, 1.0, 1.0, 1.0, 1.0, 1.0, 1.0, 1.0, 1.0, 1.0, 1.0, 1.0, 1.0, 1.0, 1.0, 1.0, 1.0, 1.0, 1.0, 1.0, 1.0, 1.0, 1.0, 1.0, 1.0, 1.0, 1.0, 1.0, 1.0, 1.0, 1.0, 1.0, 1.0, 1.0, 1.0, 1.0, 1.0, 1.0, 1.0, 1.0, 1.0, 1.0, 1.0, 1.0, 1.0, 1.0, 1.0, 1.0, 1.0, 1.0, 1.0, 1.0, 1.0, 1.0, 1.0, 1.0, 1.0, 1.0, 1.0, 1.0, 1.0, 1.0, 1.0, 1.0, 1.0, 1.0, 1.0, 1.0, 1.0, 1.0, 1.0, 1.0, 1.0, 1.0, 1.0, 1.0, 1.0, 1.0, 1.0, 1.0, 1.0, 1.0, 1.0, 1.0, 1.0, 1.0, 1.0, 1.0, 1.0, 1.0, 1.0, 1.0, 1.0, 1.0, 1.0, 1.0, 1.0, 1.0, 1.0, 1.0, 1.0, 1.0, 1.0, 1.0, 1.0, 1.0, 1.0, 1.0, 1.0, 1.0, 1.0, 1.0, 1.0, 1.0, 1.0, 1.0, 1.0, 1.0, 1.0, 1.0, 1.0, 1.0, 1.0, 1.0, 1.0, 1.0, 1.0, 1.0, 1.0, 1.0, 1.0, 1.0, 1.0, 1.0, 1.0, 1.0, 1.0, 1.0, 1.0, 1.0, 1.0, 1.0, 1.0, 1.0, 1.0, 1.0, 1.0, 1.0, 1.0, 1.0, 1.0, 1.0, 1.0, 1.0, 1.0, 1.0, 1.0, 1.0, 1.0, 1.0, 1.0, 1.0, 1.0, 1.0, 1.0, 1.0, 1.0, 1.0, 1.0, 1.0, 1.0, 1.0, 1.0, 1.0, 1.0, 1.0, 1.0, 1.0, 1.0, 1.0, 1.0, 1.0, 1.0, 1.0, 1.0, 1.0, 1.0, 1.0, 1.0, 1.0, 1.0, 1.0, 1.0, 1.0, 1.0, 1.0, 1.0, 1.0, 1.0, 1.0, 1.0, 1.0, 1.0, 1.0, 1.0, 1.0, 1.0, 1.0, 1.0, 1.0, 1.0, 1.0, 1.0, 1.0, 1.0, 1.0, 1.0, 1.0, 1.0, 1.0, 1.0, 1.0, 1.0, 1.0, 1.0, 1.0, 1.0, 1.0, 1.0, 1.0, 1.0, 1.0, 1.0, 1.0, 1.0, 1.0, 1.0, 1.0, 1.0, 1.0, 1.0, 1.0, 1.0, 1.0, 1.0, 1.0, 1.0, 1.0, 1.0, 1.0, 1.0, 1.0, 1.0, 1.0, 1.0, 1.0, 1.0, 1.0, 1.0, 1.0, 1.0, 1.0, 1.0, 1.0, 1.0, 1.0, 1.0, 1.0, 1.0, 1.0, 1.0, 1.0, 1.0, 1.0, 1.0, 1.0, 1.0, 1.0, 1.0, 1.0, 1.0, 1.0, 1.0, 1.0, 1.0, 1.0, 1.0, 1.0, 1.0, 1.0, 1.0, 1.0, 1.0, 1.0, 1.0, 1.0, 1.0, 1.0, 1.0, 1.0, 1.0, 1.0, 1.0, 1.0, 1.0, 1.0, 1.0, 1.0, 1.0, 1.0, 1.0, 1.0, 1.0, 1.0, 1.0, 1.0, 1.0, 1.0, 1.0, 1.0, 1.0, 1.0, 1.0, 1.0, 1.0, 1.0, 1.0, 1.0, 1.0, 1.0, 1.0, 1.0, 1.0, 1.0, 1.0, 1.0, 1.0, 1.0, 1.0, 1.0, 1.0, 1.0, 1.0, 1.0, 1.0, 1.0, 1.0, 1.0, 1.0, 1.0, 1.0, 1.0, 1.0, 1.0, 1.0, 1.0, 1.0, 1.0, 1.0, 1.0, 1.0, 1.0, 1.0, 1.0, 1.0, 1.0, 1.0, 1.0, 1.0, 1.0, 1.0, 1.0, 1.0, 1.0, 1.0, 1.0, 1.0, 1.0, 1.0, 1.0, 1.0, 1.0, 1.0, 1.0, 1.0, 1.0, 1.0, 1.0, 1.0, 1.0, 1.0, 1.0, 1.0, 1.0, 1.0, 1.0, 1.0, 1.0, 1.0, 1.0, 1.0, 1.0, 1.0, 1.0, 1.0, 1.0, 1.0, 1.0, 1.0, 1.0, 1.0, 1.0, 1.0, 1.0, 1.0, 1.0, 1.0, 1.0, 1.0, 1.0, 1.0, 1.0, 1.0, 1.0, 1.0, 1.0, 1.0, 1.0, 1.0, 1.0, 1.0, 1.0, 1.0, 1.0, 1.0, 1.0, 1.0, 1.0, 1.0, 1.0, 1.0, 1.0, 1.0, 1.0, 1.0, 1.0, 1.0, 1.0, 1.0, 1.0, 1.0, 1.0, 1.0, 1.0, 1.0, 1.0, 1.0, 1.0, 1.0, 1.0, 1.0, 1.0, 1.0, 1.0, 1.0, 1.0, 1.0, 1.0, 1.0, 1.0, 1.0, 1.0, 1.0, 1.0, 1.0, 1.0, 1.0, 1.0, 1.0, 1.0, 1.0, 1.0, 1.0, 1.0, 1.0, 1.0, 1.0, 1.0, 1.0, 1.0, 1.0, 1.0, 1.0, 1.0, 1.0, 1.0, 1.0, 1.0, 1.0, 1.0, 1.0, 1.0, 1.0, 1.0, 1.0, 1.0, 1.0, 1.0, 1.0, 1.0, 1.0, 1.0, 1.0, 1.0, 1.0, 1.0, 1.0, 1.0, 1.0, 1.0, 1.0, 1.0, 1.0, 1.0, 1.0, 1.0, 1.0, 1.0, 1.0, 1.0, 1.0, 1.0, 1.0, 1.0, 1.0, 1.0, 1.0, 1.0, 1.0, 1.0, 1.0, 1.0, 1.0, 1.0, 1.0, 1.0, 1.0, 1.0, 1.0, 1.0, 1.0, 1.0, 1.0, 1.0, 1.0, 1.0, 1.0, 1.0, 1.0, 1.0, 1.0, 1.0, 1.0, 1.0, 1.0, 1.0, 1.0, 1.0, 1.0, 1.0, 1.0, 1.0, 1.0, 1.0, 1.0, 1.0, 1.0, 1.0, 1.0, 1.0, 1.0, 1.0, 1.0, 1.0, 1.0, 1.0, 1.0, 1.0, 1.0, 1.0, 1.0, 1.0, 1.0, 1.0, 1.0, 1.0, 1.0, 1.0, 1.0, 1.0, 1.0, 1.0, 1.0, 1.0, 1.0, 1.0, 1.0, 1.0, 1.0, 1.0, 1.0, 1.0, 1.0, 1.0, 1.0, 1.0, 1.0, 1.0, 1.0, 1.0, 1.0, 1.0, 1.0, 1.0, 1.0, 1.0, 1.0, 1.0, 1.0, 1.0, 1.0, 1.0, 1.0, 1.0, 1.0, 1.0, 1.0, 1.0, 1.0, 1.0, 1.0, 1.0, 1.0, 1.0, 1.0, 1.0, 1.0, 1.0, 1.0, 1.0, 1.0, 1.0, 1.0, 1.0, 1.0, 1.0, 1.0, 1.0, 1.0, 1.0, 1.0, 1.0, 1.0, 1.0, 1.0, 1.0, 1.0, 1.0, 1.0, 1.0, 1.0, 1.0, 1.0, 1.0, 1.0, 1.0, 1.0, 1.0, 1.0, 1.0, 1.0, 1.0, 1.0, 1.0, 1.0, 1.0, 1.0, 1.0, 1.0, 1.0, 1.0, 1.0, 1.0, 1.0, 1.0, 1.0, 1.0, 1.0, 1.0, 1.0, 1.0, 1.0, 1.0, 1.0, 1.0, 1.0, 1.0, 1.0, 1.0, 1.0, 1.0, 1.0, 1.0, 1.0, 1.0, 1.0, 1.0, 1.0, 1.0, 1.0, 1.0, 1.0, 1.0, 1.0, 1.0, 1.0, 1.0, 1.0, 1.0, 1.0, 1.0, 1.0, 1.0, 1.0, 1.0, 1.0, 1.0, 1.0, 1.0, 1.0, 1.0, 1.0, 1.0, 1.0, 1.0, 1.0, 1.0, 1.0, 1.0, 1.0, 1.0, 1.0, 1.0, 1.0, 1.0, 1.0, 1.0, 1.0, 1.0, 1.0, 1.0, 1.0, 1.0, 1.0, 1.0, 1.0, 1.0, 1.0, 1.0, 1.0, 1.0, 1.0, 1.0, 1.0, 1.0, 1.0, 1.0, 1.0, 1.0, 1.0, 1.0, 1.0, 1.0, 1.0, 1.0, 1.0, 1.0, 1.0, 1.0, 1.0, 1.0, 1.0, 1.0, 1.0, 1.0, 1.0, 1.0, 1.0, 1.0, 1.0, 1.0, 1.0, 1.0, 1.0, 1.0, 1.0, 1.0, 1.0, 1.0, 1.0, 1.0, 1.0, 1.0, 1.0, 1.0, 1.0, 1.0, 1.0, 1.0, 1.0, 1.0, 1.0, 1.0, 1.0, 1.0, 1.0, 1.0, 1.0, 1.0, 1.0, 1.0, 1.0, 1.0, 1.0, 1.0, 1.0, 1.0, 1.0, 1.0, 1.0, 1.0, 1.0, 1.0, 1.0, 1.0, 1.0, 1.0, 1.0, 1.0, 1.0, 1.0, 1.0, 1.0, 1.0, 1.0, 1.0, 1.0, 1.0, 1.0, 1.0, 1.0, 1.0, 1.0, 1.0, 1.0, 1.0, 1.0, 1.0, 1.0, 1.0, 1.0, 1.0, 1.0, 1.0, 1.0, 1.0, 1.0, 1.0, 1.0, 1.0, 1.0, 1.0, 1.0, 1.0, 1.0, 1.0, 1.0, 1.0, 1.0, 1.0, 1.0, 1.0, 1.0, 1.0, 1.0, 1.0, 1.0, 1.0, 1.0, 1.0, 1.0, 1.0, 1.0, 1.0, 1.0, 1.0, 1.0, 1.0, 1.0, 1.0, 1.0, 1.0, 1.0, 1.0, 1.0, 1.0, 1.0, 1.0, 1.0, 1.0, 1.0, 1.0, 1.0, 1.0, 1.0, 1.0, 1.0, 1.0, 1.0, 1.0, 1.0, 1.0, 1.0, 1.0, 1.0, 1.0, 1.0, 1.0, 1.0, 1.0, 1.0, 1.0, 1.0, 1.0, 1.0, 1.0, 1.0, 1.0, 1.0, 1.0, 1.0, 1.0, 1.0, 1.0, 1.0, 1.0, 1.0, 1.0, 1.0, 1.0, 1.0, 1.0, 1.0, 1.0, 1.0, 1.0, 1.0, 1.0, 1.0, 1.0, 1.0, 1.0, 1.0, 1.0, 1.0, 1.0, 1.0, 1.0, 1.0, 1.0, 1.0, 1.0, 1.0, 1.0, 1.0, 1.0, 1.0, 1.0, 1.0, 1.0, 1.0, 1.0, 1.0, 1.0, 1.0, 1.0, 1.0, 1.0, 1.0, 1.0, 1.0, 1.0, 1.0, 1.0, 1.0, 1.0, 1.0, 1.0, 1.0, 1.0, 1.0, 1.0, 1.0, 1.0, 1.0, 1.0, 1.0, 1.0, 1.0, 1.0, 1.0, 1.0, 1.0, 1.0, 1.0, 1.0, 1.0, 1.0, 1.0, 1.0, 1.0, 1.0, 1.0, 1.0, 1.0, 1.0, 1.0, 1.0, 1.0, 1.0, 1.0, 1.0, 1.0, 1.0, 1.0, 1.0, 1.0, 1.0, 1.0, 1.0, 1.0, 1.0, 1.0, 1.0, 1.0, 1.0, 1.0, 1.0, 1.0, 1.0, 1.0, 1.0, 1.0, 1.0, 1.0, 1.0, 1.0, 1.0, 1.0, 1.0, 1.0, 1.0, 1.0, 1.0, 1.0, 1.0, 1.0, 1.0, 1.0, 1.0, 1.0, 1.0, 1.0, 1.0, 1.0, 1.0, 1.0, 1.0, 1.0, 1.0, 1.0, 1.0, 1.0, 1.0, 1.0, 1.0, 1.0, 1.0, 1.0, 1.0, 1.0, 1.0, 1.0, 1.0, 1.0, 1.0, 1.0, 1.0, 1.0, 1.0, 1.0, 1.0, 1.0, 1.0, 1.0, 1.0, 1.0, 1.0, 1.0, 1.0, 1.0, 1.0, 1.0, 1.0, 1.0, 1.0, 1.0, 1.0, 1.0, 1.0, 1.0, 1.0, 1.0, 1.0, 1.0, 1.0, 1.0, 1.0, 1.0, 1.0, 1.0, 1.0, 1.0, 1.0, 1.0, 1.0, 1.0, 1.0, 1.0, 1.0, 1.0, 1.0, 1.0, 1.0, 1.0, 1.0, 1.0, 1.0, 1.0, 1.0, 1.0, 1.0, 1.0, 1.0, 1.0, 1.0, 1.0, 1.0, 1.0, 1.0, 1.0, 1.0, 1.0, 1.0, 1.0, 1.0, 1.0, 1.0, 1.0, 1.0, 1.0, 1.0, 1.0, 1.0, 1.0, 1.0, 1.0, 1.0, 1.0, 1.0, 1.0, 1.0, 1.0, 1.0, 1.0, 1.0, 1.0, 1.0, 1.0, 1.0, 1.0, 1.0, 1.0, 1.0, 1.0, 1.0, 1.0, 1.0, 1.0, 1.0, 1.0, 1.0, 1.0, 1.0, 1.0, 1.0, 1.0, 1.0, 1.0, 1.0, 1.0, 1.0, 1.0, 1.0, 1.0, 1.0, 1.0, 1.0, 1.0, 1.0, 1.0, 1.0, 1.0, 1.0, 1.0, 1.0, 1.0, 1.0, 1.0, 1.0, 1.0, 1.0, 1.0, 1.0, 1.0, 1.0, 1.0, 1.0, 1.0, 1.0, 1.0, 1.0, 1.0, 1.0, 1.0, 1.0, 1.0, 1.0, 1.0, 1.0, 1.0, 1.0, 1.0, 1.0, 1.0, 1.0, 1.0, 1.0, 1.0, 1.0, 1.0, 1.0, 1.0, 1.0, 1.0, 1.0, 1.0, 1.0, 1.0, 1.0, 1.0, 1.0, 1.0, 1.0, 1.0, 1.0, 1.0, 1.0, 1.0, 1.0, 1.0, 1.0, 1.0, 1.0, 1.0, 1.0, 1.0, 1.0, 1.0, 1.0, 1.0, 1.0, 1.0, 1.0, 1.0, 1.0, 1.0, 1.0, 1.0, 1.0, 1.0, 1.0, 1.0, 1.0, 1.0, 1.0, 1.0, 1.0, 1.0, 1.0, 1.0, 1.0, 1.0, 1.0, 1.0, 1.0, 1.0, 1.0, 1.0, 1.0, 1.0, 1.0, 1.0, 1.0, 1.0, 1.0, 1.0, 1.0, 1.0, 1.0, 1.0, 1.0, 1.0, 1.0, 1.0, 1.0, 1.0, 1.0, 1.0, 1.0, 1.0, 1.0, 1.0, 1.0, 1.0, 1.0, 1.0, 1.0, 1.0, 1.0, 1.0, 1.0, 1.0, 1.0, 1.0, 1.0, 1.0, 1.0, 1.0, 1.0, 1.0, 1.0, 1.0, 1.0, 1.0, 1.0, 1.0, 1.0, 1.0, 1.0, 1.0, 1.0, 1.0, 1.0, 1.0, 1.0, 1.0, 1.0, 1.0, 1.0, 1.0, 1.0, 1.0, 1.0, 1.0, 1.0, 1.0, 1.0, 1.0, 1.0, 1.0, 1.0, 1.0, 1.0, 1.0, 1.0, 1.0, 1.0, 1.0, 1.0, 1.0, 1.0, 1.0, 1.0, 1.0, 1.0, 1.0, 1.0, 1.0, 1.0, 1.0, 1.0, 1.0, 1.0, 1.0, 1.0, 1.0, 1.0, 1.0, 1.0, 1.0, 1.0, 1.0, 1.0, 1.0, 1.0, 1.0, 1.0, 1.0, 1.0, 1.0, 1.0, 1.0, 1.0, 1.0, 1.0, 1.0, 1.0, 1.0, 1.0, 1.0, 1.0, 1.0, 1.0, 1.0, 1.0, 1.0, 1.0, 1.0, 1.0, 1.0, 1.0, 1.0, 1.0, 1.0, 1.0, 1.0, 1.0, 1.0, 1.0, 1.0, 1.0, 1.0, 1.0, 1.0, 1.0, 1.0, 1.0, 1.0, 1.0, 1.0, 1.0, 1.0, 1.0, 1.0, 1.0, 1.0, 1.0, 1.0, 1.0, 1.0, 1.0, 1.0, 1.0, 1.0, 1.0, 1.0, 1.0, 1.0, 1.0, 1.0, 1.0, 1.0, 1.0, 1.0, 1.0, 1.0, 1.0, 1.0, 1.0, 1.0, 1.0, 1.0, 1.0, 1.0, 1.0, 1.0, 1.0, 1.0, 1.0, 1.0, 1.0, 1.0, 1.0, 1.0, 1.0, 1.0, 1.0, 1.0, 1.0, 1.0, 1.0, 1.0, 1.0, 1.0, 1.0, 1.0, 1.0, 1.0, 1.0, 1.0, 1.0, 1.0, 1.0, 1.0, 1.0, 1.0, 1.0, 1.0, 1.0, 1.0, 1.0, 1.0, 1.0, 1.0, 1.0, 1.0, 1.0, 1.0, 1.0, 1.0, 1.0, 1.0, 1.0, 1.0, 1.0, 1.0, 1.0, 1.0, 1.0, 1.0, 1.0, 1.0, 1.0, 1.0, 1.0, 1.0, 1.0, 1.0, 1.0, 1.0, 1.0, 1.0, 1.0, 1.0, 1.0, 1.0, 1.0, 1.0, 1.0, 1.0, 1.0, 1.0, 1.0, 1.0, 1.0, 1.0, 1.0, 1.0, 1.0, 1.0, 1.0, 1.0, 1.0, 1.0, 1.0, 1.0, 1.0, 1.0, 1.0, 1.0, 1.0, 1.0, 1.0, 1.0, 1.0, 1.0, 1.0, 1.0, 1.0, 1.0, 1.0, 1.0, 1.0, 1.0, 1.0, 1.0, 1.0, 1.0, 1.0, 1.0, 1.0, 1.0, 1.0, 1.0, 1.0, 1.0, 1.0, 1.0, 1.0, 1.0, 1.0, 1.0, 1.0, 1.0, 1.0, 1.0, 1.0, 1.0, 1.0, 1.0, 1.0, 1.0, 1.0, 1.0, 1.0, 1.0, 1.0, 1.0, 1.0, 1.0, 1.0, 1.0, 1.0, 1.0, 1.0, 1.0, 1.0, 1.0, 1.0, 1.0, 1.0, 1.0, 1.0, 1.0, 1.0, 1.0, 1.0, 1.0, 1.0, 1.0, 1.0, 1.0, 1.0, 1.0, 1.0, 1.0, 1.0, 1.0, 1.0, 1.0, 1.0, 1.0, 1.0, 1.0, 1.0, 1.0, 1.0, 1.0, 1.0, 1.0, 1.0, 1.0, 1.0, 1.0, 1.0, 1.0, 1.0, 1.0, 1.0, 1.0, 1.0, 1.0, 1.0, 1.0, 1.0, 1.0, 1.0, 1.0, 1.0, 1.0, 1.0, 1.0, 1.0, 1.0, 1.0, 1.0, 1.0, 1.0, 1.0, 1.0, 1.0, 1.0, 1.0, 1.0, 1.0, 1.0, 1.0, 1.0, 1.0, 1.0, 1.0, 1.0, 1.0, 1.0, 1.0, 1.0, 1.0, 1.0, 1.0, 1.0, 1.0, 1.0, 1.0, 1.0, 1.0, 1.0, 1.0, 1.0, 1.0, 1.0, 1.0, 1.0, 1.0, 1.0, 1.0, 1.0, 1.0, 1.0, 1.0, 1.0, 1.0, 1.0, 1.0, 1.0, 1.0, 1.0, 1.0, 1.0, 1.0, 1.0, 1.0, 1.0, 1.0, 1.0, 1.0, 1.0, 1.0, 1.0, 1.0, 1.0, 1.0, 1.0, 1.0, 1.0, 1.0, 1.0, 1.0, 1.0, 1.0, 1.0, 1.0, 1.0, 1.0, 1.0, 1.0, 1.0, 1.0, 1.0, 1.0, 1.0, 1.0, 1.0, 1.0, 1.0, 1.0, 1.0, 1.0, 1.0, 1.0, 1.0, 1.0, 1.0, 1.0, 1.0, 1.0, 1.0, 1.0, 1.0, 1.0, 1.0, 1.0, 1.0, 1.0, 1.0, 1.0, 1.0, 1.0, 1.0, 1.0, 1.0, 1.0, 1.0, 1.0, 1.0, 1.0, 1.0, 1.0, 1.0, 1.0, 1.0, 1.0, 1.0, 1.0, 1.0, 1.0, 1.0, 1.0, 1.0, 1.0, 1.0, 1.0, 1.0, 1.0, 1.0, 1.0, 1.0, 1.0, 1.0, 1.0, 1.0, 1.0, 1.0, 1.0, 1.0, 1.0, 1.0, 1.0, 1.0, 1.0, 1.0, 1.0, 1.0, 1.0, 1.0, 1.0, 1.0, 1.0, 1.0, 1.0, 1.0, 1.0, 1.0, 1.0, 1.0, 1.0, 1.0, 1.0, 1.0, 1.0, 1.0, 1.0, 1.0, 1.0, 1.0, 1.0, 1.0, 1.0, 1.0, 1.0, 1.0, 1.0, 1.0, 1.0, 1.0, 1.0, 1.0, 1.0, 1.0, 1.0, 1.0, 1.0, 1.0, 1.0, 1.0, 1.0, 1.0, 1.0, 1.0, 1.0, 1.0, 1.0, 1.0, 1.0, 1.0, 1.0, 1.0, 1.0, 1.0, 1.0, 1.0, 1.0, 1.0, 1.0, 1.0, 1.0, 1.0, 1.0, 1.0, 1.0, 1.0, 1.0, 1.0, 1.0, 1.0, 1.0, 1.0, 1.0, 1.0, 1.0, 1.0, 1.0, 1.0, 1.0, 1.0, 1.0, 1.0, 1.0, 1.0, 1.0, 1.0, 1.0, 1.0, 1.0, 1.0, 1.0, 1.0, 1.0, 1.0, 1.0, 1.0, 1.0, 1.0, 1.0, 1.0, 1.0, 1.0, 1.0, 1.0, 1.0, 1.0, 1.0, 1.0, 1.0, 1.0, 1.0, 1.0, 1.0, 1.0, 1.0, 1.0, 1.0, 1.0, 1.0, 1.0, 1.0, 1.0, 1.0, 1.0, 1.0, 1.0, 1.0, 1.0, 1.0, 1.0, 1.0, 1.0, 1.0, 1.0, 1.0])
me_kobold.materials.append(mat_kobold_skin)
me_kobold.use_remesh_preserve_volume = False
me_kobold.use_remesh_preserve_attributes = False
me_kobold.use_mirror_vertex_groups = False
me_kobold.update()
arm_kobold_skeleton = bpy.data.armatures.new('Kobold skeleton')  # bones are not reproduced

# ---- objects
ob_camera = bpy.data.objects.new('Camera', cam_camera)
ob_floor = bpy.data.objects.new('Floor', None)
ob_kobold_skeleton = bpy.data.objects.new('Kobold skeleton', arm_kobold_skeleton)
ob_kobold = bpy.data.objects.new('Kobold', me_kobold)

# ---- transforms, parenting, visibility, modifiers, constraints
ob_camera.location = (0.9619, -1.724, 0.9385)
ob_camera.rotation_euler = (1.342, -0.0, 0.5273)
ob_camera.lock_rotations_4d = False
ob_camera.empty_display_type = 'ARROWS'
ob_camera.lineart.crease_threshold = 0.0
ob_floor.location = (0.0, 0.0, 0.0)
ob_floor.lock_rotations_4d = False
ob_floor.empty_display_type = 'ARROWS'
ob_floor.empty_image_offset = (0.0, 0.0)
ob_floor.color = (0.0, 0.0, 0.0, 1.0)
ob_floor.lineart.crease_threshold = 0.0
ob_kobold_skeleton.location = (0.0, 0.0, 0.0)
ob_kobold_skeleton.scale = (0.1168, 0.1168, 0.1168)
ob_kobold_skeleton.lock_rotations_4d = False
ob_kobold_skeleton.empty_display_type = 'ARROWS'
ob_kobold_skeleton.color = (0.0, 0.0, 0.0, 1.0)
ob_kobold_skeleton.show_in_front = True
ob_kobold_skeleton.lineart.crease_threshold = 0.0
ob_kobold.parent = ob_kobold_skeleton
ob_kobold.location = (0.0, -4.768e-07, 0.0)
ob_kobold.lock_rotations_4d = False
ob_kobold.empty_display_type = 'ARROWS'
ob_kobold.color = (0.0, 0.0, 0.0, 1.0)
ob_kobold.lineart.crease_threshold = 0.0
_vg = ob_kobold.vertex_groups.new(name='TorsoLower')
for _i, _w in zip([0, 1, 3, 4, 11, 12, 24, 25, 26, 27, 28, 30, 31, 32, 33, 65, 66, 98, 118, 120, 121, 122, 124, 125, 126, 127, 159, 160, 192, 212, 215, 216, 217, 218, 219, 220, 225, 226, 227, 228, 229, 230, 235, 236, 237, 238, 239, 240, 241, 254, 255, 256, 257, 258, 259], [1.0, 0.5, 1.0, 1.0, 1.0, 1.0, 1.0, 1.0, 1.0, 0.9244, 0.5, 0.7912, 1.0, 0.4918, 0.495, 1.0, 1.0, 1.0, 0.5, 1.0, 0.9244, 0.5, 0.7912, 1.0, 0.4918, 0.495, 1.0, 1.0, 1.0, 0.5, 1.0, 1.0, 1.0, 1.0, 1.0, 1.0, 1.0, 1.0, 1.0, 1.0, 1.0, 1.0, 1.0, 1.0, 1.0, 1.0, 1.0, 1.0, 1.0, 0.5, 0.5, 1.0, 1.0, 1.0, 1.0]): _vg.add([_i], _w, 'REPLACE')
_vg = ob_kobold.vertex_groups.new(name='TorsoUpper')
for _i, _w in zip([1, 2, 5, 6, 8, 11, 12, 28, 29, 42, 43, 44, 47, 65, 66, 70, 71, 97, 122, 123, 136, 137, 138, 141, 159, 160, 164, 165, 191, 213, 214, 215, 220, 221, 222, 223, 224, 225, 230, 231, 232, 233, 234, 235, 241, 242, 243, 244, 245, 246, 247, 248, 249, 250, 251, 252, 253, 254, 255, 256, 257], [1.0, 1.0, 1.0, 1.0, 1.0, 0.5, 1.0, 1.0, 0.5, 1.0, 1.0, 1.0, 1.0, 0.5, 1.0, 1.0, 1.0, 1.0, 1.0, 0.5, 1.0, 1.0, 1.0, 1.0, 0.5, 1.0, 1.0, 1.0, 1.0, 1.0, 1.0, 1.0, 1.0, 1.0, 1.0, 1.0, 1.0, 1.0, 1.0, 1.0, 1.0, 1.0, 1.0, 1.0, 1.0, 1.0, 1.0, 1.0, 1.0, 1.0, 1.0, 1.0, 1.0, 1.0, 1.0, 1.0, 1.0, 1.0, 1.0, 0.5, 0.5]): _vg.add([_i], _w, 'REPLACE')
_vg = ob_kobold.vertex_groups.new(name='Neck')
_vg.add([7, 8, 10, 43, 44, 45, 137, 138, 139], 1.0, 'REPLACE')
_vg = ob_kobold.vertex_groups.new(name='Head')
_vg.add([16, 17, 18, 19, 20, 21, 22, 23, 87, 88, 89, 90, 91, 94, 95, 96, 119, 181, 182, 183, 184, 185, 188, 189, 190], 1.0, 'REPLACE')
_vg = ob_kobold.vertex_groups.new(name='Jaw')
for _i, _w in zip([7, 9, 13, 14, 15, 16, 45, 87, 88, 92, 93, 94, 95, 96, 139, 182, 186, 187, 188, 189, 190], [0.0, 1.0, 1.0, 1.0, 1.0, 1.0, 0.0, 0.0, 1.0, 1.0, 1.0, 0.0, 0.5, 1.0, 0.0, 1.0, 1.0, 1.0, 1.924e-05, 0.5, 1.0]): _vg.add([_i], _w, 'REPLACE')
_vg = ob_kobold.vertex_groups.new(name='ArmUpper.L')
for _i, _w in zip([29, 46, 47, 48, 49, 50, 51, 52, 67, 69, 70, 71, 86, 97], [0.0, 1.0, 0.5, 1.0, 1.0, 1.0, 1.0, 1.0, 1.0, 1.0, 1.0, 0.0, 1.0, 1.0]): _vg.add([_i], _w, 'REPLACE')
_vg = ob_kobold.vertex_groups.new(name='ArmLower.L')
for _i, _w in zip([35, 50, 51, 52, 53, 54, 55, 56, 67, 68, 69, 84, 85, 109], [0.0, 1.0, 1.0, 0.0, 0.5, 1.0, 0.5, 1.0, 1.0, 1.0, 0.5, 1.0, 1.0, 0.0]): _vg.add([_i], _w, 'REPLACE')
_vg = ob_kobold.vertex_groups.new(name='Hand.L')
for _i, _w in zip([53, 54, 55, 56, 57, 58, 59, 60, 63, 64, 72, 73, 74, 75, 76, 77, 78, 79, 80, 83, 84, 85], [1.0, 1.0, 0.996, 1.0, 0.00408, 1.0, 1.0, 0.0005406, 0.06226, 0.08747, 0.5011, 1.0, 0.9955, 0.5128, 1.0, 1.0, 0.01629, 0.01749, 0.0, 0.9998, 0.01188, 0.01828]): _vg.add([_i], _w, 'REPLACE')
_vg = ob_kobold.vertex_groups.new(name='Fingers.L')
for _i, _w in zip([61, 62, 63, 64, 78, 79], [0.9996, 1.0, 0.9999, 0.9994, 0.9965, 0.9983]): _vg.add([_i], _w, 'REPLACE')
_vg = ob_kobold.vertex_groups.new(name='Thumb.L')
for _i, _w in zip([57, 60, 72, 75, 80, 81, 82], [1.0, 1.0, 0.5, 0.5, 1.0, 1.0, 1.0]): _vg.add([_i], _w, 'REPLACE')
_vg = ob_kobold.vertex_groups.new(name='LegUpper.L')
for _i, _w in zip([0, 3, 4, 21, 24, 26, 27, 30, 31, 32, 33, 34, 35, 36, 37, 98, 115, 118, 119], [0.0, 0.0, 0.25, 0.0, 0.25, 0.5863, 0.4887, 1.0, 1.0, 1.0, 0.6353, 1.0, 1.0, 1.0, 1.0, 0.3118, 1.0, 1.0, 0.0]): _vg.add([_i], _w, 'REPLACE')
_vg = ob_kobold.vertex_groups.new(name='LegLower.L')
for _i, _w in zip([34, 35, 36, 38, 39, 40, 41, 99, 115, 116, 117], [1.0, 0.5, 1.0, 1.0, 1.0, 1.0, 1.0, 1.0, 0.5, 1.0, 1.0]): _vg.add([_i], _w, 'REPLACE')
_vg = ob_kobold.vertex_groups.new(name='Foot.L')
_vg.add([38, 39, 40, 41, 100, 101, 102, 105, 107, 108, 109, 110, 111], 1.0, 'REPLACE')
_vg = ob_kobold.vertex_groups.new(name='Toes.L')
for _i, _w in zip([103, 104, 105, 106, 107, 109, 110, 111, 112, 113, 114], [1.0, 1.0, 1.0, 1.0, 1.0, 0.5, 0.5, 0.5, 1.0, 1.0, 1.0]): _vg.add([_i], _w, 'REPLACE')
_vg = ob_kobold.vertex_groups.new(name='ArmUpper.R')
for _i, _w in zip([123, 140, 141, 142, 143, 144, 145, 146, 161, 163, 164, 165, 180, 191, 241], [0.0, 1.0, 0.5, 1.0, 1.0, 1.0, 1.0, 1.0, 1.0, 1.0, 1.0, 0.0, 1.0, 1.0, 0.0]): _vg.add([_i], _w, 'REPLACE')
_vg = ob_kobold.vertex_groups.new(name='ArmLower.R')
for _i, _w in zip([129, 144, 145, 146, 147, 148, 149, 150, 161, 162, 163, 178, 179, 203], [0.0, 1.0, 1.0, 0.0, 0.5, 1.0, 0.5, 1.0, 1.0, 1.0, 0.5, 1.0, 1.0, 0.0]): _vg.add([_i], _w, 'REPLACE')
_vg = ob_kobold.vertex_groups.new(name='Hand.R')
for _i, _w in zip([147, 148, 149, 150, 151, 152, 153, 154, 157, 158, 166, 167, 168, 169, 170, 171, 172, 173, 174, 177, 178, 179], [1.0, 1.0, 0.996, 1.0, 0.00408, 1.0, 1.0, 0.0005406, 0.06226, 0.08747, 0.5011, 1.0, 0.9955, 0.5128, 1.0, 1.0, 0.01629, 0.01749, 0.0, 0.9998, 0.01188, 0.01828]): _vg.add([_i], _w, 'REPLACE')
_vg = ob_kobold.vertex_groups.new(name='Fingers.R')
for _i, _w in zip([155, 156, 157, 158, 172, 173], [0.9996, 1.0, 0.9999, 0.9994, 0.9965, 0.9983]): _vg.add([_i], _w, 'REPLACE')
_vg = ob_kobold.vertex_groups.new(name='Thumb.R')
for _i, _w in zip([151, 154, 166, 169, 174, 175, 176], [1.0, 1.0, 0.5, 0.5, 1.0, 1.0, 1.0]): _vg.add([_i], _w, 'REPLACE')
_vg = ob_kobold.vertex_groups.new(name='LegUpper.R')
for _i, _w in zip([0, 3, 4, 21, 24, 119, 120, 121, 124, 125, 126, 127, 128, 129, 130, 131, 192, 209, 212], [0.0, 0.0, 0.125, 0.0, 0.125, 0.0, 0.5863, 0.4887, 1.0, 1.0, 1.0, 0.6353, 1.0, 1.0, 1.0, 1.0, 0.3118, 1.0, 1.0]): _vg.add([_i], _w, 'REPLACE')
_vg = ob_kobold.vertex_groups.new(name='LegLower.R')
for _i, _w in zip([128, 129, 130, 132, 133, 134, 135, 193, 209, 210, 211], [1.0, 0.5, 1.0, 1.0, 1.0, 1.0, 1.0, 1.0, 0.5, 1.0, 1.0]): _vg.add([_i], _w, 'REPLACE')
_vg = ob_kobold.vertex_groups.new(name='Foot.R')
_vg.add([132, 133, 134, 135, 194, 195, 196, 199, 201, 202, 203, 204, 205], 1.0, 'REPLACE')
_vg = ob_kobold.vertex_groups.new(name='Toes.R')
for _i, _w in zip([197, 198, 199, 200, 201, 203, 204, 205, 206, 207, 208], [1.0, 1.0, 1.0, 1.0, 1.0, 0.5, 0.5, 0.5, 1.0, 1.0, 1.0]): _vg.add([_i], _w, 'REPLACE')
_vg = ob_kobold.vertex_groups.new(name='Pick')
for _i, _w in zip([260, 261, 262, 263, 264, 265, 266, 267, 268, 269, 270, 271, 272, 273, 274, 275, 276, 277, 278], [1.0, 1.0, 1.0, 1.0, 0.9997, 1.0, 0.9998, 1.0, 1.0, 1.0, 1.0, 1.0, 1.0, 1.0, 1.0, 1.0, 1.0, 0.9999, 1.0]): _vg.add([_i], _w, 'REPLACE')
_vg = ob_kobold.vertex_groups.new(name='Sack')
for _i, _w in zip([2, 6, 141, 214, 215, 216, 217, 218, 219, 220, 221, 224, 225, 226, 227, 228, 229, 230, 231, 238, 239, 240, 241], [0.1262, 0.0, 0.5, 0.005, 0.505, 1.0, 1.0, 1.0, 1.0, 0.5049, 0.005, 0.005, 0.505, 1.0, 1.0, 0.5, 0.5, 0.5, 0.005, 0.5, 0.5, 0.5, 0.495]): _vg.add([_i], _w, 'REPLACE')
_m = ob_kobold.modifiers.new('Armature', 'ARMATURE')
_m.object = ob_kobold_skeleton

# ---- collection membership
col_collection_1.objects.link(ob_camera)
col_collection_1.objects.link(ob_floor)
col_collection_1.objects.link(ob_kobold_skeleton)
col_collection_1.objects.link(ob_kobold)

# ---- scene / render settings (as saved in the file)
scene.camera = ob_camera
scene.frame_start = 1; scene.frame_end = 41; scene.frame_set(1)
scene.render.engine = 'BLENDER_EEVEE_NEXT'
scene.render.image_settings.color_mode = 'RGB'
scene.render.image_settings.compression = 90
scene.render.resolution_x = 800
scene.render.resolution_y = 600
scene.render.pixel_aspect_x = 100.0
scene.render.pixel_aspect_y = 100.0
scene.render.fps = 25
scene.render.dither_intensity = 0.0
scene.render.use_compositing = False
scene.render.use_sequencer = False
scene.render.bake_margin = 2
scene.render.bake_bias = 0.0
scene.render.use_stamp_time = False
scene.render.use_stamp_date = False
scene.render.use_stamp_frame = False
scene.render.use_stamp_camera = False
scene.render.use_stamp_scene = False
scene.render.use_stamp_filename = False
scene.render.use_stamp_render_time = False
scene.render.stamp_font_size = 0
scene.cycles.use_denoising = False
scene.cycles.samples = 10
scene.cycles.sampling_pattern = 'TABULATED_SOBOL'
scene.cycles.light_sampling_threshold = 0.0
scene.cycles.use_adaptive_sampling = False
scene.cycles.use_light_tree = False
scene.cycles.blur_glossy = 0.0
scene.cycles.volume_bounces = 1
scene.cycles.pixel_filter_type = 'GAUSSIAN'
scene.cycles.sample_clamp_indirect = 0.0
scene.view_settings.view_transform = 'Raw'
bpy.context.view_layer.update()
